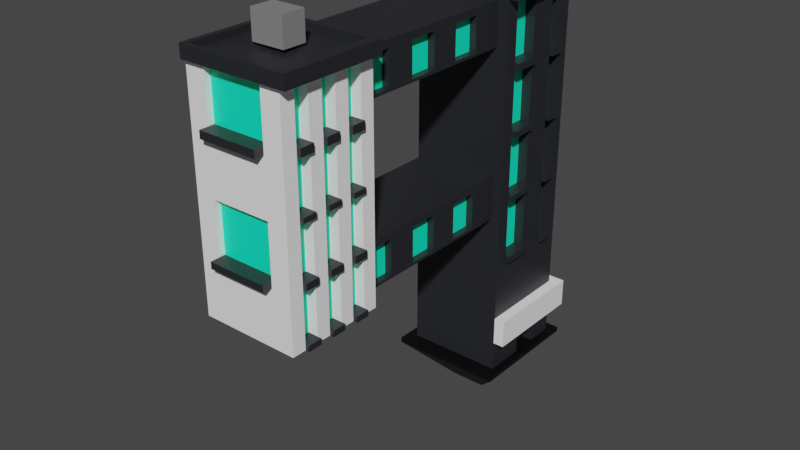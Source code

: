 # Source: building9.blend  (saved by Blender 2.83.19; exported with 4.5.12 LTS)
import bpy
from mathutils import Matrix  # noqa: F401  (used for matrix-valued properties, if any)

bpy.ops.wm.read_factory_settings(use_empty=True)
scene = bpy.context.scene
scene.name = 'Scene'

# ---- collections
col_collection = bpy.data.collections.new('Collection'); scene.collection.children.link(col_collection)

# ---- materials (node trees are filled in below, after node groups)
mat_material = bpy.data.materials.new('Material')
mat_material.use_transparent_shadow = False
mat_material_001 = bpy.data.materials.new('Material.001')
mat_material_001.use_transparent_shadow = False
mat_material_002 = bpy.data.materials.new('Material.002')
mat_material_002.use_transparent_shadow = False
mat_material_003 = bpy.data.materials.new('Material.003')
mat_material_003.use_transparent_shadow = False
mat_material_004 = bpy.data.materials.new('Material.004')
mat_material_004.use_transparent_shadow = False

# ---- material node trees
mat_material.use_nodes = True; mat_material.node_tree.nodes.clear()
_N = mat_material.node_tree.nodes; _L = mat_material.node_tree.links
n0 = _N.new('ShaderNodeBsdfPrincipled'); n0.name = 'Principled BSDF'; n0.location = (10, 300)
n0.distribution = 'GGX'
n0.subsurface_method = 'BURLEY'
n0.inputs[0].default_value = (0.01932, 0.02038, 0.02539, 1.0)
n0.inputs[3].default_value = 1.45
n0.inputs[27].default_value = (0.0, 0.0, 0.0, 1.0)
n0.inputs[28].default_value = 1.0
n1 = _N.new('ShaderNodeOutputMaterial'); n1.name = 'Material Output'; n1.location = (300, 300)
_L.new(n0.outputs[0], n1.inputs[0])
n1.is_active_output = True
mat_material_001.use_nodes = True; mat_material_001.node_tree.nodes.clear()
_N = mat_material_001.node_tree.nodes; _L = mat_material_001.node_tree.links
n0 = _N.new('ShaderNodeBsdfPrincipled'); n0.name = 'Principled BSDF'; n0.location = (10, 300)
n0.distribution = 'GGX'
n0.subsurface_method = 'BURLEY'
n0.inputs[0].default_value = (1.0, 1.0, 1.0, 1.0)
n0.inputs[3].default_value = 1.45
n0.inputs[27].default_value = (0.0, 0.0, 0.0, 1.0)
n0.inputs[28].default_value = 1.0
n1 = _N.new('ShaderNodeOutputMaterial'); n1.name = 'Material Output'; n1.location = (300, 300)
_L.new(n0.outputs[0], n1.inputs[0])
n1.is_active_output = True
mat_material_002.use_nodes = True; mat_material_002.node_tree.nodes.clear()
_N = mat_material_002.node_tree.nodes; _L = mat_material_002.node_tree.links
n0 = _N.new('ShaderNodeBsdfPrincipled'); n0.name = 'Principled BSDF'; n0.location = (10, 300)
n0.distribution = 'GGX'
n0.subsurface_method = 'BURLEY'
n0.inputs[0].default_value = (0.003302, 1.0, 0.5946, 1.0)
n0.inputs[3].default_value = 1.45
n0.inputs[27].default_value = (0.0, 0.0, 0.0, 1.0)
n0.inputs[28].default_value = 1.0
n1 = _N.new('ShaderNodeOutputMaterial'); n1.name = 'Material Output'; n1.location = (300, 300)
_L.new(n0.outputs[0], n1.inputs[0])
n1.is_active_output = True
mat_material_003.use_nodes = True; mat_material_003.node_tree.nodes.clear()
_N = mat_material_003.node_tree.nodes; _L = mat_material_003.node_tree.links
n0 = _N.new('ShaderNodeBsdfPrincipled'); n0.name = 'Principled BSDF'; n0.location = (10, 300)
n0.distribution = 'GGX'
n0.subsurface_method = 'BURLEY'
n0.inputs[0].default_value = (0.0, 0.0, 0.0, 1.0)
n0.inputs[3].default_value = 1.45
n0.inputs[27].default_value = (0.0, 0.0, 0.0, 1.0)
n0.inputs[28].default_value = 1.0
n1 = _N.new('ShaderNodeOutputMaterial'); n1.name = 'Material Output'; n1.location = (300, 300)
_L.new(n0.outputs[0], n1.inputs[0])
n1.is_active_output = True
mat_material_004.use_nodes = True; mat_material_004.node_tree.nodes.clear()
_N = mat_material_004.node_tree.nodes; _L = mat_material_004.node_tree.links
n0 = _N.new('ShaderNodeBsdfPrincipled'); n0.name = 'Principled BSDF'; n0.location = (10, 300)
n0.distribution = 'GGX'
n0.subsurface_method = 'BURLEY'
n0.inputs[0].default_value = (0.2266, 0.2266, 0.2266, 1.0)
n0.inputs[3].default_value = 1.45
n0.inputs[27].default_value = (0.0, 0.0, 0.0, 1.0)
n0.inputs[28].default_value = 1.0
n1 = _N.new('ShaderNodeOutputMaterial'); n1.name = 'Material Output'; n1.location = (300, 300)
_L.new(n0.outputs[0], n1.inputs[0])
n1.is_active_output = True

# ---- world
world_world = bpy.data.worlds.new('World'); scene.world = world_world
world_world.use_nodes = True; world_world.node_tree.nodes.clear()
_N = world_world.node_tree.nodes; _L = world_world.node_tree.links
n0 = _N.new('ShaderNodeOutputWorld'); n0.name = 'World Output'; n0.location = (300, 300)
n1 = _N.new('ShaderNodeBackground'); n1.name = 'Background'; n1.location = (10, 300)
n1.inputs[0].default_value = (0.05088, 0.05088, 0.05088, 1.0)
_L.new(n1.outputs[0], n0.inputs[0])
n0.is_active_output = True
world_world.color = (0.05088, 0.05088, 0.05088)
world_world.use_sun_shadow = False
world_world.sun_shadow_jitter_overblur = 0.0

# ---- meshes
me_cube_030 = bpy.data.meshes.new('Cube.030')
me_cube_030.from_pydata([(4.335, 1.201, -0.9957), (6.853, 1.201, -0.9957), (4.335, 1.201, -0.9699), (4.335, -1.154, -0.9957), (5.215, 0.378, -1.228), (5.973, 0.378, -1.228), (5.215, -0.3303, -1.228), (5.973, -0.3303, -1.228), (6.853, -1.154, -0.9957), (6.853, -1.154, -0.9699), (6.853, 1.201, -0.9699), (4.335, -1.154, -0.9699), (4.629, -1.0, 1.0), (4.629, 1.0, 1.0), (6.629, -1.0, 1.0), (-1.0, -1.0, 1.0), (1.0, 1.0, 1.0), (-1.0, -1.0, -0.1429), (-1.0, -1.0, 0.1429), (-1.0, -1.0, 0.4286), (-1.0, -1.0, 0.7143), (-1.0, 1.0, 0.7143), (-1.0, 1.0, 0.4286), (-1.0, 1.0, 0.1429), (-1.0, 1.0, -0.1429), (1.0, 1.0, 0.7143), (1.0, 1.0, 0.4286), (1.0, 1.0, 0.1429), (1.0, 1.0, -0.1429), (1.0, -1.0, 0.7143), (1.0, -1.0, 0.4286), (1.0, -1.0, 0.1429), (1.0, -1.0, -0.1429), (1.0, 0.7776, 0.9682), (1.0, -0.7776, 0.9682), (1.0, 0.7776, 0.7461), (1.0, -0.7776, 0.7461), (1.0, 0.8139, 0.1163), (1.0, 0.8139, -0.1163), (1.0, -0.8139, 0.1163), (1.0, -0.8139, -0.1163), (4.629, 0.8139, -0.1163), (4.629, -0.7776, 0.9682), (4.629, 0.8139, 0.1163), (4.629, 0.7776, 0.9682), (4.629, 0.7776, 0.7461), (4.629, -0.7776, 0.7461), (4.629, -0.8139, 0.1163), (4.629, -0.8139, -0.1163), (1.053, -0.7776, 0.761), (1.047, -0.8139, -0.1027), (4.582, -0.8139, -0.1027), (6.344, -1.0, 1.0), (6.058, -1.0, 1.0), (5.772, -1.0, 1.0), (5.487, -1.0, 1.0), (5.201, -1.0, 1.0), (4.915, -1.0, 1.0), (0.7143, -1.0, 1.0), (0.4286, -1.0, 1.0), (0.1429, -1.0, 1.0), (-0.1429, -1.0, 1.0), (-0.4286, -1.0, 1.0), (-0.7143, -1.0, 1.0), (0.7143, -1.0, -0.1429), (0.4286, -1.0, -0.1429), (0.1429, -1.0, -0.1429), (-0.1429, -1.0, -0.1429), (-0.4286, -1.0, -0.1429), (-0.7143, -1.0, -0.1429), (0.7143, -1.0, 0.1429), (0.4286, -1.0, 0.1429), (0.1429, -1.0, 0.1429), (-0.1429, -1.0, 0.1429), (-0.4286, -1.0, 0.1429), (-0.7143, -1.0, 0.1429), (0.7143, -1.0, 0.4286), (0.4286, -1.0, 0.4286), (0.1429, -1.0, 0.4286), (-0.1429, -1.0, 0.4286), (-0.4286, -1.0, 0.4286), (-0.7143, -1.0, 0.4286), (0.7143, -1.0, 0.7143), (0.4286, -1.0, 0.7143), (0.1429, -1.0, 0.7143), (-0.1429, -1.0, 0.7143), (-0.4286, -1.0, 0.7143), (-0.7143, -1.0, 0.7143), (4.629, -1.0, -0.6667), (4.629, -1.0, -0.3333), (4.629, -1.0, 2.98e-08), (4.629, -1.0, 0.3333), (4.629, -1.0, 0.6667), (4.629, 1.0, 0.6667), (4.629, 1.0, 0.3333), (4.629, 1.0, -2.98e-08), (4.629, 1.0, -0.3333), (4.629, 1.0, -0.6667), (6.629, 1.0, 0.6667), (6.629, 1.0, 0.3333), (6.629, 1.0, -2.98e-08), (6.629, 1.0, -0.3333), (6.629, 1.0, -0.6667), (6.629, -1.0, 0.6667), (6.629, -1.0, 0.3333), (6.629, -1.0, -2.98e-08), (6.629, -1.0, -0.3333), (6.629, -1.0, -0.6667), (6.344, -1.0, 0.6667), (6.344, -1.0, 0.3333), (6.344, -1.0, -2.98e-08), (6.344, -1.0, -0.3333), (6.344, -1.0, -0.6667), (6.058, -1.0, 0.6667), (6.058, -1.0, 0.3333), (6.058, -1.0, -2.98e-08), (6.058, -1.0, -0.3333), (6.058, -1.0, -0.6667), (5.772, -1.0, -0.6667), (5.487, -1.0, 0.6667), (5.487, -1.0, 0.3333), (5.487, -1.0, -2.98e-08), (5.487, -1.0, -0.3333), (5.487, -1.0, -0.6667), (5.201, -1.0, -0.6667), (4.915, -1.0, 0.6667), (4.915, -1.0, 0.3333), (4.915, -1.0, -2.98e-08), (4.915, -1.0, -0.3333), (4.915, -1.0, -0.6667), (-1.0, -1.0, 0.6764), (-1.0, 1.0, 0.6764), (1.0, 1.0, 0.6764), (1.0, -1.0, 0.6764), (0.7143, -1.0, 0.6764), (0.4286, -1.0, 0.6764), (0.1429, -1.0, 0.6764), (-0.1429, -1.0, 0.6764), (-0.4286, -1.0, 0.6764), (-0.7143, -1.0, 0.6764), (-1.0, -1.0, 0.4032), (-1.0, 1.0, 0.4032), (1.0, 1.0, 0.4032), (1.0, -1.0, 0.4032), (0.7143, -1.0, 0.4032), (0.4286, -1.0, 0.4032), (0.1429, -1.0, 0.4032), (-0.1429, -1.0, 0.4032), (-0.4286, -1.0, 0.4032), (-0.7143, -1.0, 0.4032), (-1.0, -1.0, 0.1088), (-1.0, 1.0, 0.1088), (1.0, 1.0, 0.1088), (1.0, -1.0, 0.1088), (1.0, 0.8139, 0.08858), (1.0, -0.8139, 0.08858), (4.629, 0.8139, 0.08858), (4.629, -0.8139, 0.08858), (1.047, -0.8139, 0.07822), (0.7143, -1.0, 0.1088), (0.4286, -1.0, 0.1088), (0.1429, -1.0, 0.1088), (-0.1429, -1.0, 0.1088), (-0.4286, -1.0, 0.1088), (-0.7143, -1.0, 0.1088), (-1.0, -1.0, 0.9673), (-1.0, 1.0, 0.9673), (1.0, 1.0, 0.9673), (1.0, -1.0, 0.9673), (1.0, 0.7776, 0.9428), (1.0, -0.7776, 0.9428), (4.629, 0.7776, 0.9428), (4.629, -0.7776, 0.9428), (1.053, -0.7776, 0.9313), (4.573, -0.7776, 0.9313), (0.7143, -1.0, 0.9673), (0.4286, -1.0, 0.9673), (0.1429, -1.0, 0.9673), (-0.1429, -1.0, 0.9673), (-0.4286, -1.0, 0.9673), (-0.7143, -1.0, 0.9673), (-1.0, -1.0, -0.173), (-1.0, 1.0, -0.173), (1.0, 1.0, -0.173), (1.0, -1.0, -0.173), (-0.7143, 1.0, -0.173), (-0.4286, 1.0, -0.173), (-0.1429, 1.0, -0.173), (0.1429, 1.0, -0.173), (0.4286, 1.0, -0.173), (0.7143, 1.0, -0.173), (0.7143, -1.0, -0.173), (0.4286, -1.0, -0.173), (0.1429, -1.0, -0.173), (-0.1429, -1.0, -0.173), (-0.4286, -1.0, -0.173), (-0.7143, -1.0, -0.173), (4.629, -1.0, 0.9745), (4.629, 1.0, 0.9745), (6.629, 1.0, 0.9745), (6.629, -1.0, 0.9745), (6.344, -1.0, 0.9745), (6.058, -1.0, 0.9745), (5.772, -1.0, 0.9745), (5.487, -1.0, 0.9745), (4.915, -1.0, 0.9745), (4.629, -1.0, 0.6298), (4.629, 1.0, 0.6298), (6.629, 1.0, 0.6298), (6.629, -1.0, 0.6298), (6.344, -1.0, 0.6298), (6.058, -1.0, 0.6298), (5.487, -1.0, 0.6298), (4.915, -1.0, 0.6298), (4.629, -1.0, 0.3004), (4.629, 1.0, 0.3004), (6.629, 1.0, 0.3004), (6.629, -1.0, 0.3004), (6.344, -1.0, 0.3004), (6.058, -1.0, 0.3004), (5.487, -1.0, 0.3004), (4.915, -1.0, 0.3004), (4.629, -1.0, -0.02732), (4.629, 1.0, -0.02732), (6.629, 1.0, -0.02732), (6.629, -1.0, -0.02732), (6.344, -1.0, -0.02732), (6.058, -1.0, -0.02732), (5.487, -1.0, -0.02732), (4.915, -1.0, -0.02732), (4.629, -1.0, -0.368), (4.629, 1.0, -0.368), (6.629, 1.0, -0.368), (6.629, -1.0, -0.368), (6.344, -1.0, -0.368), (6.058, -1.0, -0.368), (5.487, -1.0, -0.368), (5.201, -1.0, -0.368), (4.915, -1.0, -0.368), (4.025, 0.7776, 0.9682), (3.42, 0.7776, 0.9682), (2.815, 0.7776, 0.9682), (2.21, 0.7776, 0.9682), (1.605, 0.7776, 0.9682), (4.025, -0.7776, 0.7461), (3.42, -0.7776, 0.7461), (2.815, -0.7776, 0.7461), (2.21, -0.7776, 0.7461), (1.605, -0.7776, 0.7461), (1.605, -0.7776, 0.9682), (2.21, -0.7776, 0.9682), (2.815, -0.7776, 0.9682), (3.42, -0.7776, 0.9682), (4.025, -0.7776, 0.9682), (1.605, 0.7776, 0.7461), (2.21, 0.7776, 0.7461), (2.815, 0.7776, 0.7461), (3.42, 0.7776, 0.7461), (4.025, 0.7776, 0.7461), (3.987, -0.7776, 0.761), (3.4, -0.7776, 0.761), (2.813, -0.7776, 0.761), (2.226, -0.7776, 0.761), (1.639, -0.7776, 0.761), (1.639, -0.7776, 0.9313), (2.226, -0.7776, 0.9313), (2.813, -0.7776, 0.9313), (3.4, -0.7776, 0.9313), (3.987, -0.7776, 0.9313), (4.025, 0.8139, 0.1163), (3.42, 0.8139, 0.1163), (2.815, 0.8139, 0.1163), (2.21, 0.8139, 0.1163), (1.605, 0.8139, 0.1163), (1.605, -0.8139, -0.1163), (2.21, -0.8139, -0.1163), (2.815, -0.8139, -0.1163), (3.42, -0.8139, -0.1163), (4.025, -0.8139, -0.1163), (1.605, 0.8139, -0.1163), (2.21, 0.8139, -0.1163), (2.815, 0.8139, -0.1163), (3.42, 0.8139, -0.1163), (4.025, 0.8139, -0.1163), (1.605, -0.8139, 0.1163), (2.21, -0.8139, 0.1163), (2.815, -0.8139, 0.1163), (3.42, -0.8139, 0.1163), (4.025, -0.8139, 0.1163), (1.636, -0.8139, -0.1027), (2.226, -0.8139, -0.1027), (2.815, -0.8139, -0.1027), (3.404, -0.8139, -0.1027), (3.993, -0.8139, -0.1027), (1.636, -0.8139, 0.07822), (2.226, -0.8139, 0.07822), (2.815, -0.8139, 0.07822), (3.404, -0.8139, 0.07822), (3.993, -0.8139, 0.07822), (0.7143, -0.7931, -0.1429), (0.4286, -0.7931, -0.1429), (0.1429, -0.7931, -0.1429), (-0.1429, -0.7931, -0.1429), (-0.4286, -0.7931, -0.1429), (-0.7143, -0.7931, -0.1429), (0.7143, -0.7931, 0.1429), (0.4286, -0.7931, 0.1429), (0.1429, -0.7931, 0.1429), (-0.1429, -0.7931, 0.1429), (-0.4286, -0.7931, 0.1429), (-0.7143, -0.7931, 0.1429), (0.7143, -0.7931, 0.4286), (0.4286, -0.7931, 0.4286), (0.1429, -0.7931, 0.4286), (-0.1429, -0.7931, 0.4286), (-0.4286, -0.7931, 0.4286), (-0.7143, -0.7931, 0.4286), (0.7143, -0.7931, 0.7143), (0.4286, -0.7931, 0.7143), (0.1429, -0.7931, 0.7143), (-0.1429, -0.7931, 0.7143), (-0.4286, -0.7931, 0.7143), (-0.7143, -0.7931, 0.7143), (0.7143, -0.7931, 0.6764), (0.4286, -0.7931, 0.6764), (0.1429, -0.7931, 0.6764), (-0.1429, -0.7931, 0.6764), (-0.4286, -0.7931, 0.6764), (-0.7143, -0.7931, 0.6764), (0.7143, -0.7931, 0.4032), (0.4286, -0.7931, 0.4032), (0.1429, -0.7931, 0.4032), (-0.1429, -0.7931, 0.4032), (-0.4286, -0.7931, 0.4032), (-0.7143, -0.7931, 0.4032), (0.7143, -0.7931, 0.1088), (0.4286, -0.7931, 0.1088), (0.1429, -0.7931, 0.1088), (-0.1429, -0.7931, 0.1088), (-0.4286, -0.7931, 0.1088), (-0.7143, -0.7931, 0.1088), (0.7143, -0.7931, 0.9673), (0.4286, -0.7931, 0.9673), (0.1429, -0.7931, 0.9673), (-0.1429, -0.7931, 0.9673), (-0.4286, -0.7931, 0.9673), (-0.7143, -0.7931, 0.9673), (6.344, -0.7931, 0.9745), (6.344, -0.7931, 0.6667), (6.344, -0.7931, 0.6298), (6.344, -0.7931, 0.3333), (6.344, -0.7931, 0.3004), (6.344, -0.7931, -2.98e-08), (6.344, -0.7931, -0.02732), (6.344, -0.7931, -0.3333), (6.058, -0.7931, 0.9745), (6.058, -0.7931, 0.6667), (6.058, -0.7931, 0.6298), (6.058, -0.7931, 0.3333), (6.058, -0.7931, 0.3004), (6.058, -0.7931, -2.98e-08), (6.058, -0.7931, -0.02732), (6.058, -0.7931, -0.3333), (5.487, -0.7931, 0.9745), (5.487, -0.7931, 0.6667), (5.487, -0.7931, 0.6298), (5.487, -0.7931, 0.3333), (5.487, -0.7931, 0.3004), (5.487, -0.7931, -2.98e-08), (5.487, -0.7931, -0.02732), (5.487, -0.7931, -0.3333), (5.201, -0.7931, 0.9745), (5.201, -0.7931, 0.6667), (5.201, -0.7931, 0.6298), (5.201, -0.7931, 0.3333), (5.201, -0.7931, 0.3004), (5.201, -0.7931, -2.98e-08), (5.201, -0.7931, -0.02732), (5.201, -0.7931, -0.3333), (4.915, -0.7931, 0.9745), (4.915, -0.7931, 0.6667), (4.915, -0.7931, 0.6298), (4.915, -0.7931, 0.3333), (4.915, -0.7931, 0.3004), (4.915, -0.7931, -2.98e-08), (4.915, -0.7931, -0.02732), (4.915, -0.7931, -0.3333), (0.7143, -1.083, -0.1429), (0.4286, -1.083, -0.1429), (0.1429, -1.083, -0.1429), (-0.1429, -1.083, -0.1429), (-0.4286, -1.083, -0.1429), (-0.7143, -1.083, -0.1429), (0.7143, -1.083, 0.1429), (0.4286, -1.083, 0.1429), (0.1429, -1.083, 0.1429), (-0.1429, -1.083, 0.1429), (-0.4286, -1.083, 0.1429), (-0.7143, -1.083, 0.1429), (0.7143, -1.083, 0.4286), (0.4286, -1.083, 0.4286), (0.1429, -1.083, 0.4286), (-0.1429, -1.083, 0.4286), (-0.4286, -1.083, 0.4286), (-0.7143, -1.083, 0.4286), (0.7143, -1.083, 0.7143), (0.4286, -1.083, 0.7143), (0.1429, -1.083, 0.7143), (-0.1429, -1.083, 0.7143), (-0.4286, -1.083, 0.7143), (-0.7143, -1.083, 0.7143), (5.201, -1.083, -0.3333), (4.915, -1.083, -0.3333), (5.201, -1.083, -2.98e-08), (4.915, -1.083, -2.98e-08), (5.201, -1.083, 0.3333), (4.915, -1.083, 0.3333), (5.201, -1.083, 0.6667), (4.915, -1.083, 0.6667), (5.487, -1.083, -0.3333), (5.487, -1.083, -2.98e-08), (5.487, -1.083, 0.3333), (5.487, -1.083, 0.6667), (6.344, -1.083, -0.3333), (6.058, -1.083, -0.3333), (6.344, -1.083, -2.98e-08), (6.058, -1.083, -2.98e-08), (6.344, -1.083, 0.3333), (6.058, -1.083, 0.3333), (6.344, -1.083, 0.6667), (6.058, -1.083, 0.6667), (0.7143, -1.083, 0.6764), (0.4286, -1.083, 0.6764), (0.1429, -1.083, 0.6764), (-0.1429, -1.083, 0.6764), (-0.4286, -1.083, 0.6764), (-0.7143, -1.083, 0.6764), (0.7143, -1.083, 0.4032), (0.4286, -1.083, 0.4032), (0.1429, -1.083, 0.4032), (-0.1429, -1.083, 0.4032), (-0.4286, -1.083, 0.4032), (-0.7143, -1.083, 0.4032), (0.7143, -1.083, 0.1088), (0.4286, -1.083, 0.1088), (0.1429, -1.083, 0.1088), (-0.1429, -1.083, 0.1088), (-0.4286, -1.083, 0.1088), (-0.7143, -1.083, 0.1088), (0.7143, -1.083, -0.173), (0.4286, -1.083, -0.173), (0.1429, -1.083, -0.173), (-0.1429, -1.083, -0.173), (-0.4286, -1.083, -0.173), (-0.7143, -1.083, -0.173), (6.344, -1.083, 0.6298), (6.058, -1.083, 0.6298), (5.487, -1.083, 0.6298), (5.201, -1.083, 0.6298), (4.915, -1.083, 0.6298), (6.344, -1.083, 0.3004), (6.058, -1.083, 0.3004), (5.487, -1.083, 0.3004), (5.201, -1.083, 0.3004), (4.915, -1.083, 0.3004), (6.344, -1.083, -0.02732), (6.058, -1.083, -0.02732), (5.487, -1.083, -0.02732), (5.201, -1.083, -0.02732), (4.915, -1.083, -0.02732), (6.344, -1.083, -0.368), (6.058, -1.083, -0.368), (5.487, -1.083, -0.368), (5.201, -1.083, -0.368), (4.915, -1.083, -0.368), (4.629, -1.201, 0.9745), (4.629, -1.201, 1.0), (-1.0, -1.201, 0.9673), (1.0, -1.201, 1.0), (1.0, -1.201, 0.9673), (0.7143, -1.201, 0.9673), (0.4286, -1.201, 0.9673), (0.1429, -1.201, 0.9673), (-0.1429, -1.201, 0.9673), (-0.4286, -1.201, 0.9673), (-0.7143, -1.201, 0.9673), (6.629, -1.201, 0.9745), (6.344, -1.201, 0.9745), (6.058, -1.201, 0.9745), (5.772, -1.201, 0.9745), (5.487, -1.201, 0.9745), (5.201, -1.201, 0.9745), (4.915, -1.201, 0.9745), (6.812, 1.0, 1.0), (6.812, -1.0, 1.0), (6.812, 1.0, 0.9745), (6.812, -1.0, 0.9745), (6.812, -1.201, 0.9745), (6.812, -1.201, 1.0), (-1.097, -1.0, 0.9673), (-1.097, 1.0, 1.0), (-1.097, 1.0, 0.9673), (-1.097, -1.201, 1.0), (-1.097, -1.201, 0.9673), (1.053, -0.634, 0.9313), (1.053, -0.634, 0.761), (1.639, -0.634, 0.761), (1.047, -0.6703, 0.07822), (1.047, -0.6703, -0.1027), (3.987, -0.634, 0.761), (3.4, -0.634, 0.761), (2.813, -0.634, 0.761), (2.226, -0.634, 0.761), (1.639, -0.634, 0.9313), (2.226, -0.634, 0.9313), (2.813, -0.634, 0.9313), (3.4, -0.634, 0.9313), (3.987, -0.634, 0.9313), (1.636, -0.6703, -0.1027), (2.226, -0.6703, -0.1027), (2.815, -0.6703, -0.1027), (3.404, -0.6703, -0.1027), (3.993, -0.6703, -0.1027), (1.636, -0.6703, 0.07822), (2.226, -0.6703, 0.07822), (2.815, -0.6703, 0.07822), (3.404, -0.6703, 0.07822), (3.993, -0.6703, 0.07822), (4.629, 1.0, -0.8123), (6.629, 1.0, -0.8123), (6.629, -1.0, -0.8123), (6.344, -1.0, -0.8123), (6.058, -1.0, -0.8123), (5.487, -1.0, -0.8123), (5.201, -1.0, -0.8123), (4.915, -1.0, -0.8123), (4.629, -1.0, -0.8123), (6.058, -0.7582, -0.8123), (5.772, -0.7582, -0.8123), (5.487, -0.7582, -0.8123), (4.629, -1.225, -0.8123), (4.629, -1.225, -0.6667), (5.201, -1.225, -0.6667), (4.915, -1.225, -0.6667), (5.487, -1.225, -0.6667), (5.772, -1.225, -0.6667), (6.058, -1.225, -0.6667), (6.344, -1.225, -0.6667), (6.629, -1.225, -0.6667), (6.629, -1.225, -0.8123), (6.344, -1.225, -0.8123), (6.058, -1.225, -0.8123), (5.772, -1.225, -0.8123), (5.487, -1.225, -0.8123), (5.201, -1.225, -0.8123), (4.915, -1.225, -0.8123), (6.839, 1.0, -0.6667), (6.839, -1.0, -0.6667), (6.839, -1.225, -0.8123), (6.839, -1.0, -0.8123), (6.839, -1.225, -0.6667), (6.839, 1.0, -0.8123), (-1.0, -0.6, 1.0), (-1.0, -0.2, 1.0), (-1.0, 0.2, 1.0), (-1.0, 0.6, 1.0), (-1.0, -0.6, -0.1429), (-1.0, -0.6, 0.1429), (-1.0, 0.6, 0.1429), (-1.0, -0.6, 0.4286), (-1.0, -0.6, 0.7143), (-1.0, 0.6, 0.7143), (1.0, 0.4666, 0.9682), (1.0, 0.1555, 0.9682), (1.0, -0.1555, 0.9682), (1.0, -0.4666, 0.9682), (1.0, 0.4883, -0.1163), (1.0, 0.1628, -0.1163), (1.0, -0.1628, -0.1163), (1.0, -0.4883, -0.1163), (4.629, -0.4883, -0.1163), (4.629, -0.1628, -0.1163), (4.629, 0.1628, -0.1163), (4.629, 0.4883, -0.1163), (4.629, -0.4666, 0.9682), (4.629, -0.1555, 0.9682), (4.629, 0.1555, 0.9682), (4.629, 0.4666, 0.9682), (0.1429, 0.6, 1.0), (0.1429, 0.2, 1.0), (0.1429, -0.2, 1.0), (-0.1429, 0.6, 1.0), (-0.1429, 0.2, 1.0), (-0.1429, -0.2, 1.0), (-1.0, -0.6, 0.6764), (-1.0, -0.2, 0.6764), (-1.0, 0.2, 0.6764), (-1.0, 0.6, 0.6764), (-1.0, -0.6, 0.4032), (-1.0, -0.2, 0.4032), (-1.0, 0.2, 0.4032), (-1.0, 0.6, 0.4032), (-1.0, -0.6, 0.1088), (-1.0, -0.2, 0.1088), (-1.0, 0.2, 0.1088), (-1.0, 0.6, 0.1088), (-1.0, -0.6, 0.9673), (-1.0, 0.6, 0.9673), (-1.0, -0.6, -0.173), (-1.0, -0.2, -0.173), (-1.0, 0.2, -0.173), (-1.0, 0.6, -0.173), (1.0, 0.6, -0.173), (1.0, 0.2, -0.173), (1.0, -0.2, -0.173), (1.0, -0.6, -0.173), (-1.097, -0.6, 0.9673), (-1.097, -0.2, 0.9673), (-1.097, 0.2, 0.9673), (-1.097, 0.6, 0.9673), (-0.8739, -0.6, 0.1429), (-0.8739, -0.2, 0.1429), (-0.8739, 0.2, 0.1429), (-0.8739, 0.6, 0.1429), (-0.8739, -0.6, 0.7143), (-0.8739, -0.2, 0.7143), (-0.8739, 0.2, 0.7143), (-0.8739, 0.6, 0.7143), (-0.8739, -0.6, 0.4032), (-0.8739, -0.2, 0.4032), (-0.8739, 0.2, 0.4032), (-0.8739, 0.6, 0.4032), (-0.8739, -0.6, 0.9673), (-0.8739, -0.2, 0.9673), (-0.8739, 0.2, 0.9673), (-0.8739, 0.6, 0.9673), (-1.185, -0.6, 0.1429), (-1.185, -0.2, 0.1429), (-1.185, 0.2, 0.1429), (-1.185, 0.6, 0.1429), (-1.185, -0.6, 0.7143), (-1.185, -0.2, 0.7143), (-1.185, 0.2, 0.7143), (-1.185, 0.6, 0.7143), (-1.185, -0.6, 0.6764), (-1.185, -0.2, 0.6764), (-1.185, 0.2, 0.6764), (-1.185, 0.6, 0.6764), (-1.185, -0.6, 0.1088), (-1.185, -0.2, 0.1088), (-1.185, 0.2, 0.1088), (-1.185, 0.6, 0.1088), (-1.0, 0.885, 1.0), (4.629, 0.7203, -0.1163), (4.629, 0.6882, 0.9682), (-1.0, 0.885, 0.9673), (-1.0, 0.885, -0.173), (-1.097, 0.885, 0.9673), (1.0, 0.6882, 0.9682), (1.0, 0.7203, -0.1163), (0.7143, 0.885, 1.0), (0.4286, 0.885, 1.0), (0.1429, 0.885, 1.0), (-0.1429, 0.885, 1.0), (-0.4286, 0.885, 1.0), (-0.7143, 0.885, 1.0), (1.0, 0.885, -0.173), (4.629, 0.8897, 1.0), (6.629, 0.8897, 1.0), (6.344, 0.8897, 1.0), (6.058, 0.8897, 1.0), (5.772, 0.8897, 1.0), (5.487, 0.8897, 1.0), (5.201, 0.8897, 1.0), (4.915, 0.8897, 1.0), (6.629, 0.8897, -0.6667), (6.629, 0.8897, 0.9745), (6.812, 0.8897, 1.0), (6.812, 0.8897, 0.9745), (6.629, 0.8897, -0.8123), (6.839, 0.8897, -0.6667), (6.839, 0.8897, -0.8123), (4.715, -1.0, 1.0), (4.715, -1.0, -0.6667), (4.715, -1.0, 0.9745), (4.715, -1.201, 0.9745), (4.715, -1.0, -0.8123), (4.715, -1.225, -0.6667), (4.715, -1.225, -0.8123), (4.715, 0.8897, 1.0), (0.8791, -1.0, 1.0), (0.8791, -1.0, 0.9673), (0.8791, -1.0, -0.173), (0.8791, 1.0, -0.173), (0.8791, -1.201, 0.9673), (0.8791, 0.6, 1.0), (0.8791, 0.2, 1.0), (0.8791, -0.2, 1.0), (0.8791, -0.6, 1.0), (0.8791, 0.885, 1.0), (4.629, 0.8897, 1.033), (4.629, 1.0, 1.033), (6.344, 1.0, 1.033), (6.629, 1.0, 1.033), (6.629, 0.8897, 1.033), (6.629, -1.0, 1.033), (4.715, -1.0, 1.033), (4.629, -1.0, 1.033), (-1.0, 0.885, 1.033), (-1.0, 1.0, 1.033), (0.8791, 1.0, 1.033), (1.0, 1.0, 1.033), (1.0, -0.6, 1.033), (1.0, -1.0, 1.033), (-0.7143, -1.0, 1.033), (-1.0, -1.0, 1.033), (4.715, 1.0, 1.033), (4.915, 1.0, 1.033), (5.201, 1.0, 1.033), (5.487, 1.0, 1.033), (5.772, 1.0, 1.033), (6.058, 1.0, 1.033), (6.344, -1.0, 1.033), (6.058, -1.0, 1.033), (5.772, -1.0, 1.033), (5.487, -1.0, 1.033), (5.201, -1.0, 1.033), (4.915, -1.0, 1.033), (-0.7143, 1.0, 1.033), (-0.4286, 1.0, 1.033), (-0.1429, 1.0, 1.033), (0.1429, 1.0, 1.033), (0.4286, 1.0, 1.033), (0.7143, 1.0, 1.033), (0.8791, -1.0, 1.033), (0.7143, -1.0, 1.033), (0.4286, -1.0, 1.033), (0.1429, -1.0, 1.033), (-0.1429, -1.0, 1.033), (-0.4286, -1.0, 1.033), (-1.0, -1.201, 1.033), (5.201, -1.201, 1.033), (4.915, -1.201, 1.033), (6.629, -1.201, 1.033), (6.812, -1.201, 1.033), (1.0, -1.201, 1.033), (4.715, -1.201, 1.033), (4.629, -1.201, 1.033), (-0.7143, -1.201, 1.033), (6.344, -1.201, 1.033), (6.058, -1.201, 1.033), (5.772, -1.201, 1.033), (5.487, -1.201, 1.033), (0.8791, -1.201, 1.033), (0.7143, -1.201, 1.033), (0.4286, -1.201, 1.033), (0.1429, -1.201, 1.033), (-0.1429, -1.201, 1.033), (-0.4286, -1.201, 1.033), (6.812, 0.8897, 1.033), (6.812, -1.0, 1.033), (6.812, 1.0, 1.033), (-1.097, 0.885, 1.033), (-1.097, 1.0, 1.033), (-1.097, -1.201, 1.033), (-1.097, -1.0, 1.033), (-1.0, -0.6, 1.033), (-1.0, -0.2, 1.033), (-1.0, 0.2, 1.033), (-1.0, 0.6, 1.033), (1.0, 0.885, 1.033), (1.0, 0.6, 1.033), (1.0, 0.2, 1.033), (1.0, -0.2, 1.033), (-1.097, -0.6, 1.033), (-1.097, -0.2, 1.033), (-1.097, 0.2, 1.033), (-1.097, 0.6, 1.033), (0.8791, 0.6, 1.033), (0.8791, 0.2, 1.033), (0.8791, -0.2, 1.033), (0.8791, -0.6, 1.033), (0.7143, 0.885, 1.033), (0.4286, 0.885, 1.033), (0.1429, 0.885, 1.033), (-0.1429, 0.885, 1.033), (-0.4286, 0.885, 1.033), (-0.7143, 0.885, 1.033), (0.8791, 0.885, 1.033), (6.344, 0.8897, 1.033), (6.058, 0.8897, 1.033), (5.772, 0.8897, 1.033), (5.487, 0.8897, 1.033), (5.201, 0.8897, 1.033), (4.915, 0.8897, 1.033), (4.715, 0.8897, 1.033), (0.1015, 0.1421, 1.0), (0.1015, -0.1421, 1.0), (-0.1015, 0.1421, 1.0), (-0.1015, -0.1421, 1.0), (0.1015, 0.1421, 1.018), (0.1015, -0.1421, 1.018), (-0.1015, 0.1421, 1.018), (-0.1015, -0.1421, 1.018), (0.2374, 0.3324, 1.018), (0.2374, -0.3324, 1.018), (-0.2374, 0.3324, 1.018), (-0.2374, -0.3324, 1.018), (0.2374, 0.3324, 1.154), (0.2374, -0.3324, 1.154), (-0.2374, 0.3324, 1.154), (-0.2374, -0.3324, 1.154), (6.629, 0.8897, -0.9699), (6.629, -1.0, -0.9699), (6.344, -1.0, -0.9699), (6.058, -1.0, -0.9699), (5.487, -0.7582, -0.9699), (5.487, -1.0, -0.9699), (6.058, -0.7582, -0.9699), (5.772, -0.7582, -0.9699), (4.715, -1.0, -0.9699), (4.915, -1.0, -0.9699), (5.201, -1.0, -0.9699), (4.629, -1.0, -0.9699), (6.344, 1.0, -0.9699), (6.629, 1.0, -0.9699), (6.058, 1.0, -0.9699), (5.772, 1.0, -0.9699), (4.915, 1.0, -0.9699), (5.487, 1.0, -0.9699), (5.201, 1.0, -0.9699), (4.715, 1.0, -0.9699), (4.629, 1.0, -0.9699), (4.629, 0.9937, -0.9699)], [], [(0, 1, 5, 4), (0, 2, 10, 1), (3, 11, 2, 0), (3, 0, 4, 6), (5, 7, 6, 4), (8, 3, 6, 7), (1, 8, 7, 5), (1, 10, 9, 8), (8, 9, 11, 3), (9, 10, 825, 812, 813, 814, 815, 818, 819, 816, 817, 822, 821, 820, 823, 11), (288, 47, 43, 269, 270, 271, 272, 273, 37, 39, 284, 285, 286, 287), (168, 29, 36, 170), (258, 45, 46, 244, 245, 246, 247, 248, 36, 35, 254, 255, 256, 257), (13, 45, 171, 44, 654, 587, 586, 585, 584, 42, 12, 667), (704, 759, 761, 703, 702, 721, 720, 719, 718, 717, 716, 701, 700, 795, 794, 793, 792, 791, 790, 789), (170, 36, 248, 247, 246, 245, 244, 46, 172, 174, 268, 259, 260, 267, 266, 261, 262, 265, 264, 263, 49, 173), (278, 48, 51, 293, 292, 291, 290, 289, 50, 40, 274, 275, 276, 277), (12, 197, 475, 476), (146, 439, 440, 147, 332, 331), (68, 303, 304, 69, 392, 391), (148, 441, 442, 149, 334, 333), (67, 390, 389, 66, 301, 302), (235, 234, 470, 471), (125, 213, 459, 418), (139, 328, 327, 138, 435, 436), (81, 149, 442, 404), (82, 134, 76, 144, 70, 159, 64, 191, 692, 184, 32, 153, 31, 143, 30, 133, 29, 168, 691, 175), (212, 119, 422, 457), (135, 83, 176, 177, 84, 136, 78, 146, 72, 161, 66, 193, 192, 65, 160, 71, 145, 77), (148, 80, 403, 441), (79, 147, 440, 402), (113, 211, 456, 430), (146, 78, 401, 439), (210, 108, 429, 455), (377, 369, 228, 467, 468, 469, 229, 385), (77, 145, 438, 400), (144, 76, 399, 437), (178, 85, 320, 344), (84, 177, 343, 319), (176, 83, 318, 342), (211, 357, 349, 210, 455, 456), (82, 175, 341, 317), (144, 437, 438, 145, 330, 329), (122, 228, 369, 370), (160, 336, 335, 159, 443, 444), (121, 220, 367, 368), (120, 212, 365, 366), (137, 85, 178, 179, 86, 138, 80, 148, 74, 163, 68, 195, 194, 67, 162, 73, 147, 79), (162, 338, 337, 161, 445, 446), (119, 204, 363, 364), (233, 106, 225, 105, 217, 104, 209, 103, 200, 201, 108, 210, 109, 218, 110, 226, 111, 234, 235, 117, 112, 107), (676, 199, 495, 678, 496, 497, 486, 487, 488, 489, 490, 491, 492, 685, 475, 197, 684, 205, 379, 371, 363, 204, 203, 202, 355, 347, 201, 200), (417, 418, 459, 458, 457, 422), (374, 382, 126, 416, 415, 421, 120, 366), (373, 365, 212, 457, 458, 459, 213, 381), (109, 350, 358, 114, 428, 427), (110, 352, 360, 115, 426, 425), (227, 116, 362, 361), (219, 115, 360, 359), (211, 114, 358, 357), (202, 113, 356, 355), (237, 236, 472, 473, 474, 238), (269, 43, 156, 41, 283, 282, 281, 280, 279, 38, 154, 37, 273, 272, 271, 270), (296, 295, 524, 525), (263, 264, 513, 506), (262, 261, 511, 512), (283, 41, 653, 583, 582, 581, 580, 48, 278, 277, 276, 275, 274, 40, 579, 578, 577, 576, 659, 38, 279, 280, 281, 282), (152, 27, 142, 26, 132, 25, 167, 16, 711, 770, 771, 772, 773, 712, 713, 745, 478, 479, 168, 170, 34, 575, 574, 573, 572, 658, 33, 169, 35, 36, 29, 133, 30, 143, 31, 153, 32, 40, 155, 39, 37, 154, 38, 28), (264, 173, 504, 513), (292, 293, 522, 521), (295, 290, 519, 524), (315, 327, 328, 316), (313, 325, 326, 314), (311, 323, 324, 312), (309, 333, 334, 310), (307, 331, 332, 308), (305, 329, 330, 306), (303, 339, 340, 304), (301, 337, 338, 302), (299, 335, 336, 300), (321, 345, 346, 322), (319, 343, 344, 320), (317, 341, 342, 318), (348, 347, 355, 356), (350, 349, 357, 358), (372, 380, 125, 418, 417, 422, 119, 364), (352, 351, 359, 360), (366, 365, 373, 381, 382, 374), (354, 353, 361, 362), (368, 367, 375, 383, 384, 376), (76, 134, 323, 311), (86, 179, 345, 321), (135, 77, 312, 324), (180, 87, 322, 346), (78, 136, 325, 313), (205, 125, 380, 379), (137, 79, 314, 326), (213, 126, 382, 381), (80, 138, 327, 315), (221, 127, 384, 383), (139, 81, 316, 328), (229, 128, 386, 385), (70, 144, 329, 305), (145, 71, 306, 330), (72, 146, 331, 307), (147, 73, 308, 332), (74, 148, 333, 309), (149, 75, 310, 334), (195, 196, 181, 608, 609, 610, 611, 656, 182, 185, 186, 187, 188, 189, 190, 693, 183, 666, 612, 613, 614, 615, 184, 692, 191, 192, 193, 194), (64, 159, 335, 299), (160, 65, 300, 336), (65, 388, 387, 64, 299, 300), (66, 161, 337, 301), (162, 67, 302, 338), (70, 305, 306, 71, 394, 393), (68, 163, 339, 303), (164, 69, 304, 340), (72, 307, 308, 73, 396, 395), (78, 313, 314, 79, 402, 401), (463, 464, 221, 383, 375, 367, 220, 462), (111, 354, 362, 116, 424, 423), (80, 315, 316, 81, 404, 403), (378, 386, 128, 412, 411, 419, 122, 370), (164, 340, 339, 163, 447, 448), (74, 309, 310, 75, 398, 397), (376, 384, 127, 414, 413, 420, 121, 368), (108, 348, 356, 113, 430, 429), (137, 326, 325, 136, 433, 434), (76, 311, 312, 77, 400, 399), (135, 324, 323, 134, 431, 432), (82, 317, 318, 83, 406, 405), (219, 359, 351, 218, 460, 461), (108, 201, 347, 348), (691, 168, 479, 694, 480, 481, 482, 483, 484, 485, 477, 503, 499, 616, 617, 618, 619, 657, 501, 166, 655, 607, 635, 634, 633, 632, 606, 165, 180, 346, 345, 179, 178, 344, 343, 177, 176, 342, 341, 175), (109, 210, 349, 350), (84, 319, 320, 85, 408, 407), (110, 218, 351, 352), (111, 226, 353, 354), (227, 361, 353, 226, 465, 466), (431, 405, 406, 432), (433, 407, 408, 434), (435, 409, 410, 436), (437, 399, 400, 438), (439, 401, 402, 440), (441, 403, 404, 442), (443, 393, 394, 444), (445, 395, 396, 446), (447, 397, 398, 448), (449, 387, 388, 450), (451, 389, 390, 452), (453, 391, 392, 454), (370, 369, 377, 385, 386, 378), (411, 412, 474, 473, 472, 419), (413, 414, 469, 468, 467, 420), (415, 416, 464, 463, 462, 421), (470, 423, 424, 471), (465, 425, 426, 466), (460, 427, 428, 461), (455, 429, 430, 456), (549, 558, 560, 548, 547, 546, 545, 544, 542, 543, 687, 541, 540, 688, 555, 554, 553, 552, 551, 550), (226, 110, 425, 465), (115, 227, 466, 426), (228, 121, 420, 467), (191, 64, 387, 449), (65, 192, 450, 388), (127, 229, 469, 414), (193, 66, 389, 451), (67, 194, 452, 390), (195, 68, 391, 453), (134, 82, 405, 431), (69, 196, 454, 392), (83, 135, 432, 406), (196, 195, 453, 454), (136, 84, 407, 433), (85, 137, 434, 408), (194, 193, 451, 452), (138, 86, 409, 435), (87, 139, 436, 410), (192, 191, 449, 450), (218, 109, 427, 460), (114, 219, 461, 428), (220, 120, 421, 462), (126, 221, 464, 416), (159, 70, 393, 443), (71, 160, 444, 394), (161, 72, 395, 445), (73, 162, 446, 396), (163, 74, 397, 447), (75, 164, 448, 398), (234, 111, 423, 470), (116, 235, 471, 424), (236, 122, 419, 472), (128, 238, 474, 412), (253, 42, 584, 585, 586, 587, 654, 44, 239, 240, 241, 242, 243, 33, 658, 572, 573, 574, 575, 34, 249, 250, 251, 252), (563, 564, 565, 652, 708, 769, 768, 767, 766, 715, 15, 562), (678, 677, 494, 496), (496, 494, 498, 497), (371, 379, 380, 372, 364, 363), (740, 764, 502, 503, 477, 485, 484, 483, 482, 481, 480, 694, 479, 478, 745, 753, 754, 755, 756, 757, 758, 748), (504, 505, 506, 513), (514, 512, 511, 515), (516, 510, 509, 517), (507, 508, 518, 523), (524, 519, 520, 525), (526, 521, 522, 527), (291, 296, 525, 520), (265, 262, 512, 514), (297, 292, 521, 526), (266, 265, 514, 515), (261, 266, 515, 511), (298, 297, 526, 527), (293, 298, 527, 522), (50, 289, 518, 508), (267, 260, 510, 516), (268, 267, 516, 517), (173, 49, 505, 504), (259, 268, 517, 509), (158, 50, 508, 507), (49, 263, 506, 505), (290, 291, 520, 519), (260, 259, 509, 510), (294, 158, 507, 523), (289, 294, 523, 518), (533, 817, 816, 539), (679, 529, 561, 681, 559, 558, 549, 550, 551, 552, 553, 554, 555, 688, 540, 536, 686, 535, 534, 533, 539, 538, 537, 532, 531, 530), (112, 117, 118, 123, 124, 129, 683, 88, 541, 687, 543, 542, 544, 545, 546, 547, 548, 560, 557, 107), (88, 536, 540, 541), (823, 820, 821, 822, 817, 533, 534, 535, 686, 536), (155, 40, 50, 158, 294, 289, 290, 295, 296, 291, 292, 297, 298, 293, 51, 48, 157, 47, 288, 287, 286, 285, 284, 39), (675, 107, 557, 680), (752, 741, 742, 746, 747, 476, 475, 685, 492, 491, 490, 489, 488, 487, 486, 497, 498, 744, 743, 749, 750, 751), (106, 233, 107, 675, 102, 232, 101, 224, 100, 216, 99, 208, 98, 199, 676, 200, 103, 209, 104, 217, 105, 225), (607, 571, 627, 635), (567, 598, 628, 620), (570, 606, 632, 624), (196, 69, 164, 75, 149, 81, 139, 87, 180, 165, 20, 130, 19, 140, 18, 150, 17, 181), (698, 690, 734, 781, 780, 779, 778, 788, 699, 695, 696, 697), (589, 592, 798, 796), (662, 663, 591, 592, 589, 588), (774, 775, 776, 777, 762, 763, 500, 501, 657, 619, 618, 617, 616, 499, 503, 502, 764, 765), (620, 628, 629, 630, 631, 623, 622, 621), (567, 620, 621, 622, 623, 568, 639, 638, 637, 636), (601, 568, 623, 631), (605, 604, 603, 602, 648, 649, 650, 651), (644, 640, 641, 642, 643, 647, 646, 645), (624, 632, 633, 634, 635, 627, 626, 625), (626, 627, 571, 643, 642, 641, 640, 570, 624, 625), (648, 636, 637, 638, 639, 651, 650, 649), (597, 596, 595, 594, 644, 645, 646, 647), (594, 570, 640, 644), (602, 567, 636, 648), (571, 597, 647, 643), (598, 599, 600, 601, 631, 630, 629, 628), (568, 605, 651, 639), (249, 34, 170, 173, 264, 265, 266, 267, 268, 174, 172, 42, 253, 252, 251, 250), (20, 165, 606, 570, 594, 569, 598, 567, 602, 566, 608, 181, 17, 150, 18, 140, 19, 130), (102, 675, 680, 556), (495, 493, 677, 678), (813, 812, 825, 529, 679, 530), (668, 14, 705, 704), (665, 664, 663, 662, 661, 660, 699, 788, 782, 783, 784, 785, 786, 787, 708, 652), (55, 56, 57, 682, 706, 727, 726, 725, 724, 723, 722, 705, 14, 52, 53, 54), (689, 674, 673, 672, 671, 670, 669, 668, 704, 789, 790, 791, 792, 793, 794, 795), (737, 738, 739, 714, 715, 765, 764, 740, 748, 758, 757, 756, 755, 754, 753, 745, 713, 734, 735, 736), (86, 321, 322, 87, 410, 409), (795, 700, 707, 706), (668, 669, 670, 671, 672, 673, 674, 689, 682, 57, 56, 55, 54, 53, 52, 14), (704, 705, 760, 759), (709, 763, 762, 708, 787, 786, 785, 784, 783, 782, 788, 770, 711, 710, 733, 732, 731, 730, 729, 728), (726, 727, 706, 707, 747, 746, 742, 741, 752, 751, 750, 749, 743, 744, 760, 705, 722, 723, 724, 725), (780, 781, 734, 713, 712, 773, 772, 771, 770, 788, 778, 779), (715, 766, 767, 768, 769, 708, 762, 777, 776, 775, 774, 765), (494, 677, 759, 760), (682, 689, 795, 706), (62, 63, 15, 715, 714, 739, 738, 737, 736, 735, 734, 690, 58, 59, 60, 61), (498, 494, 760, 744), (677, 493, 761, 759), (799, 797, 801, 803), (593, 590, 797, 799), (592, 593, 799, 798), (590, 589, 796, 797), (800, 802, 806, 804), (798, 799, 803, 802), (796, 798, 802, 800), (797, 796, 800, 801), (804, 806, 810, 808), (801, 800, 804, 805), (803, 801, 805, 807), (802, 803, 807, 806), (808, 810, 811, 809), (805, 804, 808, 809), (807, 805, 809, 811), (806, 807, 811, 810), (239, 44, 171, 45, 258, 257, 256, 255, 254, 35, 169, 33, 243, 242, 241, 240), (833, 823, 536, 88, 230, 89, 222, 90, 214, 91, 206, 92, 197, 12, 47, 157, 48, 580, 581, 582, 583, 653, 41), (832, 833, 41, 156, 43, 47, 12, 42, 172, 46, 45, 13, 198, 93, 207, 94, 215, 95, 223, 96, 231, 97, 528), (818, 815, 532, 537), (11, 823, 833, 832, 831, 828, 830, 829, 827, 826, 824, 825, 10, 2), (557, 560, 558, 559, 681, 561, 556, 680), (816, 819, 818, 537, 538, 539), (814, 813, 530, 531, 532, 815), (702, 703, 761, 493, 495, 199, 98, 208, 99, 216, 100, 224, 101, 232, 102, 556, 561, 529, 825, 824, 826, 827, 829, 830, 828, 831, 832, 528, 97, 231, 96, 223, 95, 215, 94, 207, 93, 198, 13, 701, 716, 717, 718, 719, 720, 721), (166, 501, 500, 763, 709, 728, 729, 730, 731, 732, 733, 710, 711, 16, 167, 25, 132, 26, 142, 27, 152, 28, 183, 693, 190, 189, 188, 187, 186, 185, 182, 24, 151, 23, 141, 22, 131, 21), (32, 184, 615, 614, 613, 612, 666, 183, 28, 38, 659, 576, 577, 578, 579, 40), (562, 15, 63, 62, 61, 60, 59, 58, 690, 698, 697, 696, 695, 699, 660, 661, 662, 588, 589, 590, 593, 592, 591, 663, 664, 665, 652, 565, 564, 563), (12, 476, 747, 707, 700, 701, 13, 667), (569, 594, 595, 596, 597, 571, 607, 655, 166, 21, 131, 22, 141, 23, 151, 24, 182, 656, 611, 610, 609, 608, 566, 602, 603, 604, 605, 568, 601, 600, 599, 598), (89, 230, 88, 683, 129, 124, 123, 118, 117, 235, 116, 227, 115, 219, 114, 211, 113, 202, 203, 204, 119, 212, 120, 220, 121, 228, 122, 236, 237, 238, 128, 229, 127, 221, 126, 213, 125, 205, 684, 197, 92, 206, 91, 214, 90, 222)])
me_cube_030.polygons.foreach_set('material_index', [3, 3, 3, 3, 3, 3, 3, 3, 3, 3, 0, 1, 0, 0, 0, 0, 0, 0, 0, 0, 0, 0, 0, 0, 0, 0, 1, 0, 1, 0, 0, 0, 0, 0, 0, 0, 0, 1, 1, 1, 0, 1, 0, 0, 0, 0, 0, 1, 0, 0, 0, 0, 0, 0, 0, 0, 0, 0, 0, 0, 0, 0, 0, 0, 0, 0, 0, 1, 0, 0, 0, 2, 2, 2, 2, 2, 2, 2, 2, 2, 2, 2, 2, 2, 2, 0, 2, 2, 2, 2, 1, 1, 1, 1, 1, 0, 1, 0, 1, 0, 1, 0, 1, 1, 1, 1, 1, 1, 1, 1, 1, 0, 1, 1, 0, 1, 1, 0, 0, 0, 0, 0, 0, 0, 0, 0, 0, 0, 0, 0, 0, 0, 0, 1, 0, 0, 0, 0, 0, 0, 0, 0, 0, 0, 0, 0, 0, 0, 0, 0, 0, 2, 0, 0, 0, 0, 0, 0, 0, 1, 0, 0, 0, 0, 0, 0, 0, 0, 0, 0, 0, 0, 0, 0, 0, 0, 0, 0, 0, 0, 0, 0, 0, 0, 0, 0, 0, 0, 0, 0, 0, 0, 0, 0, 0, 0, 0, 2, 0, 2, 2, 2, 2, 2, 2, 0, 0, 0, 0, 0, 0, 0, 0, 0, 0, 0, 0, 0, 0, 0, 0, 0, 0, 0, 1, 1, 1, 0, 0, 1, 0, 0, 1, 1, 1, 1, 0, 0, 0, 0, 2, 0, 1, 0, 0, 2, 0, 0, 0, 0, 0, 0, 1, 0, 0, 1, 1, 0, 0, 0, 0, 0, 0, 0, 0, 0, 0, 0, 0, 0, 0, 0, 0, 0, 0, 0, 0, 4, 0, 0, 0, 4, 4, 4, 4, 4, 4, 4, 4, 4, 4, 4, 4, 0, 0, 0, 0, 3, 1, 0, 0, 0, 0, 1, 0, 0, 1, 0])
_uv = me_cube_030.uv_layers.new(name='UVMap')
_uv.uv.foreach_set('vector', [0.375, 0.0, 0.375, 0.25, 0.375, 0.25, 0.375, 0.0, 0.375, 0.0, 0.625, 0.0, 0.625, 0.25, 0.375, 0.25, 0.375, 0.75, 0.625, 0.75, 0.625, 1.0, 0.375, 1.0, 0.375, 0.75, 0.375, 1.0, 0.375, 1.0, 0.375, 0.75, 0.125, 0.5, 0.375, 0.5, 0.375, 0.75, 0.125, 0.75, 0.375, 0.5, 0.375, 0.75, 0.375, 0.75, 0.375, 0.5, 0.375, 0.25, 0.375, 0.5, 0.375, 0.5, 0.375, 0.25, 0.375, 0.25, 0.625, 0.25, 0.625, 0.5, 0.375, 0.5, 0.375, 0.5, 0.625, 0.5, 0.625, 0.75, 0.375, 0.75, 0.625, 0.5, 0.875, 0.5, 0.8536, 0.5222, 0.8419, 0.5222, 0.6413, 0.5222, 0.6413, 0.5506, 0.6413, 0.5789, 0.667, 0.5789, 0.667, 0.6073, 0.667, 0.6357, 0.6413, 0.6357, 0.6413, 0.664, 0.6413, 0.6924, 0.6413, 0.7123, 0.6413, 0.7208, 0.625, 0.75, 0.5179, 0.75, 0.5179, 0.75, 0.5179, 0.5, 0.5179, 0.5, 0.5179, 0.5, 0.5179, 0.5, 0.5179, 0.5, 0.5179, 0.5, 0.5179, 0.5, 0.5179, 0.75, 0.5179, 0.75, 0.5179, 0.75, 0.5179, 0.75, 0.5179, 0.75, 0.6209, 0.75, 0.5893, 0.75, 0.5893, 0.75, 0.6209, 0.75, 0.5893, 0.5, 0.5893, 0.5, 0.5893, 0.75, 0.5893, 0.75, 0.5893, 0.75, 0.5893, 0.75, 0.5893, 0.75, 0.5893, 0.75, 0.5893, 0.75, 0.5893, 0.5, 0.5893, 0.5, 0.5893, 0.5, 0.5893, 0.5, 0.5893, 0.5, 0.625, 0.25, 0.5933, 0.2222, 0.6178, 0.2222, 0.621, 0.2222, 0.621, 0.211, 0.621, 0.1833, 0.621, 0.1444, 0.621, 0.1056, 0.621, 0.06668, 0.621, 0.0278, 0.625, 0.0, 0.625, 0.2362, 0.625, 0.5138, 0.625, 0.5138, 0.625, 0.5, 0.625, 0.5, 0.6607, 0.5, 0.6964, 0.5, 0.7321, 0.5, 0.7679, 0.5, 0.8036, 0.5, 0.8393, 0.5, 0.8643, 0.5, 0.875, 0.5, 0.875, 0.5138, 0.8643, 0.5138, 0.8393, 0.5138, 0.8036, 0.5138, 0.7679, 0.5138, 0.7321, 0.5138, 0.6964, 0.5138, 0.6607, 0.5138, 0.6209, 0.75, 0.5893, 0.75, 0.5893, 0.75, 0.5893, 0.75, 0.5893, 0.75, 0.5893, 0.75, 0.5893, 0.75, 0.5933, 0.0278, 0.6178, 0.0278, 0.6209, 0.75, 0.6209, 0.75, 0.5893, 0.75, 0.5893, 0.75, 0.6209, 0.75, 0.6209, 0.75, 0.5893, 0.75, 0.5893, 0.75, 0.6209, 0.75, 0.6209, 0.75, 0.5893, 0.75, 0.5893, 0.75, 0.6209, 0.75, 0.4821, 0.75, 0.4821, 0.75, 0.4821, 0.75, 0.4821, 0.75, 0.4821, 0.75, 0.4821, 0.75, 0.4821, 0.75, 0.4821, 0.75, 0.4821, 0.75, 0.4821, 0.75, 0.4821, 0.75, 0.4821, 0.75, 0.4821, 0.75, 0.4821, 0.75, 0.625, 0.0, 0.6218, 0.0, 0.6218, 0.0, 0.625, 0.0, 0.5504, 0.8571, 0.5504, 0.8571, 0.5504, 0.8929, 0.5504, 0.8929, 0.5504, 0.8929, 0.5504, 0.8571, 0.4821, 0.9286, 0.4821, 0.9286, 0.4821, 0.9643, 0.4821, 0.9643, 0.4821, 0.9643, 0.4821, 0.9286, 0.5504, 0.9286, 0.5504, 0.9286, 0.5504, 0.9643, 0.5504, 0.9643, 0.5504, 0.9643, 0.5504, 0.9286, 0.4821, 0.8929, 0.4821, 0.8929, 0.4821, 0.8571, 0.4821, 0.8571, 0.4821, 0.8571, 0.4821, 0.8929, 0.454, 0.8214, 0.454, 0.7857, 0.454, 0.7857, 0.454, 0.8214, 0.5833, 0.9643, 0.5787, 0.9643, 0.5787, 0.9643, 0.5833, 0.9643, 0.5846, 0.9643, 0.5846, 0.9643, 0.5846, 0.9286, 0.5846, 0.9286, 0.5846, 0.9286, 0.5846, 0.9643, 0.5536, 0.9643, 0.5504, 0.9643, 0.5504, 0.9643, 0.5536, 0.9643, 0.5893, 0.7857, 0.5846, 0.7857, 0.5536, 0.7857, 0.5504, 0.7857, 0.5179, 0.7857, 0.5136, 0.7857, 0.4821, 0.7857, 0.4784, 0.7857, 0.4784, 0.7651, 0.4784, 0.75, 0.4821, 0.75, 0.5136, 0.75, 0.5179, 0.75, 0.5504, 0.75, 0.5536, 0.75, 0.5846, 0.75, 0.5893, 0.75, 0.6209, 0.75, 0.6209, 0.7651, 0.6209, 0.7857, 0.5787, 0.8929, 0.5833, 0.8929, 0.5833, 0.8929, 0.5787, 0.8929, 0.5846, 0.8214, 0.5893, 0.8214, 0.6209, 0.8214, 0.6209, 0.8571, 0.5893, 0.8571, 0.5846, 0.8571, 0.5536, 0.8571, 0.5504, 0.8571, 0.5179, 0.8571, 0.5136, 0.8571, 0.4821, 0.8571, 0.4784, 0.8571, 0.4784, 0.8214, 0.4821, 0.8214, 0.5136, 0.8214, 0.5179, 0.8214, 0.5504, 0.8214, 0.5536, 0.8214, 0.5504, 0.9286, 0.5536, 0.9286, 0.5536, 0.9286, 0.5504, 0.9286, 0.5536, 0.8929, 0.5504, 0.8929, 0.5504, 0.8929, 0.5536, 0.8929, 0.5833, 0.8214, 0.5787, 0.8214, 0.5787, 0.8214, 0.5833, 0.8214, 0.5504, 0.8571, 0.5536, 0.8571, 0.5536, 0.8571, 0.5504, 0.8571, 0.5787, 0.7857, 0.5833, 0.7857, 0.5833, 0.7857, 0.5787, 0.7857, 0.4966, 0.9286, 0.4966, 0.8929, 0.4966, 0.8929, 0.4966, 0.8929, 0.4966, 0.9286, 0.4966, 0.9643, 0.4966, 0.9643, 0.4966, 0.9643, 0.5536, 0.8214, 0.5504, 0.8214, 0.5504, 0.8214, 0.5536, 0.8214, 0.5504, 0.7857, 0.5536, 0.7857, 0.5536, 0.7857, 0.5504, 0.7857, 0.6209, 0.8929, 0.5893, 0.8929, 0.5893, 0.8929, 0.6209, 0.8929, 0.5893, 0.8571, 0.6209, 0.8571, 0.6209, 0.8571, 0.5893, 0.8571, 0.6209, 0.8214, 0.5893, 0.8214, 0.5893, 0.8214, 0.6209, 0.8214, 0.5787, 0.8214, 0.5787, 0.8214, 0.5787, 0.7857, 0.5787, 0.7857, 0.5787, 0.7857, 0.5787, 0.8214, 0.5893, 0.7857, 0.6209, 0.7857, 0.6209, 0.7857, 0.5893, 0.7857, 0.5504, 0.7857, 0.5504, 0.7857, 0.5504, 0.8214, 0.5504, 0.8214, 0.5504, 0.8214, 0.5504, 0.7857, 0.4583, 0.8929, 0.4966, 0.8929, 0.4966, 0.8929, 0.4583, 0.8929, 0.5136, 0.8214, 0.5136, 0.8214, 0.5136, 0.7857, 0.5136, 0.7857, 0.5136, 0.7857, 0.5136, 0.8214, 0.5, 0.8929, 0.5375, 0.8929, 0.5375, 0.8929, 0.5, 0.8929, 0.5417, 0.8929, 0.5787, 0.8929, 0.5787, 0.8929, 0.5417, 0.8929, 0.5846, 0.8929, 0.5893, 0.8929, 0.6209, 0.8929, 0.6209, 0.9286, 0.5893, 0.9286, 0.5846, 0.9286, 0.5536, 0.9286, 0.5504, 0.9286, 0.5179, 0.9286, 0.5136, 0.9286, 0.4821, 0.9286, 0.4784, 0.9286, 0.4784, 0.8929, 0.4821, 0.8929, 0.5136, 0.8929, 0.5179, 0.8929, 0.5504, 0.8929, 0.5536, 0.8929, 0.5136, 0.8929, 0.5136, 0.8929, 0.5136, 0.8571, 0.5136, 0.8571, 0.5136, 0.8571, 0.5136, 0.8929, 0.5833, 0.8929, 0.6218, 0.8929, 0.6218, 0.8929, 0.5833, 0.8929, 0.454, 0.75, 0.4583, 0.75, 0.4966, 0.75, 0.5, 0.75, 0.5375, 0.75, 0.5417, 0.75, 0.5787, 0.75, 0.5833, 0.75, 0.6218, 0.75, 0.6218, 0.7857, 0.5833, 0.7857, 0.5787, 0.7857, 0.5417, 0.7857, 0.5375, 0.7857, 0.5, 0.7857, 0.4966, 0.7857, 0.4583, 0.7857, 0.454, 0.7857, 0.454, 0.8214, 0.4167, 0.8214, 0.4167, 0.7857, 0.4167, 0.75, 0.6218, 0.5138, 0.6218, 0.5, 0.6218, 0.5, 0.6218, 0.5138, 0.6218, 0.75, 0.6218, 0.75, 0.6218, 0.75, 0.6218, 0.7857, 0.6218, 0.8214, 0.6218, 0.8571, 0.6218, 0.8929, 0.6218, 0.9286, 0.6218, 0.9643, 0.6218, 0.9893, 0.6218, 1.0, 0.6218, 1.0, 0.6218, 0.9893, 0.6218, 0.9643, 0.6218, 0.9643, 0.6218, 0.9286, 0.6218, 0.8929, 0.6218, 0.8929, 0.6218, 0.8571, 0.6218, 0.8214, 0.6218, 0.8214, 0.6218, 0.7857, 0.6218, 0.7857, 0.6218, 0.75, 0.5833, 0.9286, 0.5833, 0.9643, 0.5787, 0.9643, 0.5787, 0.9286, 0.5787, 0.8929, 0.5833, 0.8929, 0.5417, 0.9286, 0.5417, 0.9643, 0.5417, 0.9643, 0.5417, 0.9643, 0.5417, 0.9286, 0.5417, 0.8929, 0.5417, 0.8929, 0.5417, 0.8929, 0.5787, 0.9286, 0.5787, 0.8929, 0.5787, 0.8929, 0.5787, 0.8929, 0.5787, 0.9286, 0.5787, 0.9643, 0.5787, 0.9643, 0.5787, 0.9643, 0.5417, 0.7857, 0.5417, 0.7857, 0.5417, 0.8214, 0.5417, 0.8214, 0.5417, 0.8214, 0.5417, 0.7857, 0.5, 0.7857, 0.5, 0.7857, 0.5, 0.8214, 0.5, 0.8214, 0.5, 0.8214, 0.5, 0.7857, 0.4966, 0.8214, 0.4583, 0.8214, 0.4583, 0.8214, 0.4966, 0.8214, 0.5375, 0.8214, 0.5, 0.8214, 0.5, 0.8214, 0.5375, 0.8214, 0.5787, 0.8214, 0.5417, 0.8214, 0.5417, 0.8214, 0.5787, 0.8214, 0.6218, 0.8214, 0.5833, 0.8214, 0.5833, 0.8214, 0.6218, 0.8214, 0.454, 0.9286, 0.454, 0.8929, 0.454, 0.8929, 0.454, 0.9286, 0.454, 0.9643, 0.454, 0.9643, 0.5179, 0.5, 0.5179, 0.5, 0.5136, 0.5, 0.4821, 0.5, 0.4821, 0.5, 0.4821, 0.5, 0.4821, 0.5, 0.4821, 0.5, 0.4821, 0.5, 0.4821, 0.5, 0.5136, 0.5, 0.5179, 0.5, 0.5179, 0.5, 0.5179, 0.5, 0.5179, 0.5, 0.5179, 0.5, 0.5136, 0.75, 0.5136, 0.75, 0.5136, 0.75, 0.5136, 0.75, 0.5893, 0.75, 0.6209, 0.75, 0.6209, 0.75, 0.5893, 0.75, 0.5893, 0.75, 0.5893, 0.75, 0.5893, 0.75, 0.5893, 0.75, 0.4821, 0.5, 0.4821, 0.5, 0.4821, 0.5144, 0.4821, 0.55, 0.4821, 0.6, 0.4821, 0.65, 0.4821, 0.7, 0.4821, 0.75, 0.4821, 0.75, 0.4821, 0.75, 0.4821, 0.75, 0.4821, 0.75, 0.4821, 0.75, 0.4821, 0.75, 0.4821, 0.7, 0.4821, 0.65, 0.4821, 0.6, 0.4821, 0.55, 0.4821, 0.5144, 0.4821, 0.5, 0.4821, 0.5, 0.4821, 0.5, 0.4821, 0.5, 0.4821, 0.5, 0.5136, 0.5, 0.5179, 0.5, 0.5504, 0.5, 0.5536, 0.5, 0.5846, 0.5, 0.5893, 0.5, 0.6209, 0.5, 0.625, 0.5, 0.625, 0.5, 0.625, 0.5144, 0.625, 0.55, 0.625, 0.6, 0.625, 0.65, 0.625, 0.7, 0.625, 0.75, 0.625, 0.75, 0.625, 0.75, 0.6209, 0.75, 0.6209, 0.75, 0.6209, 0.75, 0.625, 0.75, 0.625, 0.7, 0.625, 0.65, 0.625, 0.6, 0.625, 0.55, 0.625, 0.5144, 0.625, 0.5, 0.6209, 0.5, 0.5893, 0.5, 0.5893, 0.75, 0.5893, 0.75, 0.5846, 0.75, 0.5536, 0.75, 0.5504, 0.75, 0.5179, 0.75, 0.5136, 0.75, 0.4821, 0.75, 0.4821, 0.75, 0.5136, 0.75, 0.5179, 0.75, 0.5179, 0.5, 0.5136, 0.5, 0.4821, 0.5, 0.4821, 0.5, 0.6209, 0.75, 0.6209, 0.75, 0.6209, 0.75, 0.6209, 0.75, 0.4821, 0.75, 0.4821, 0.75, 0.4821, 0.75, 0.4821, 0.75, 0.5136, 0.75, 0.4821, 0.75, 0.4821, 0.75, 0.5136, 0.75, 0.5536, 0.9286, 0.5846, 0.9286, 0.5846, 0.9643, 0.5536, 0.9643, 0.5536, 0.8571, 0.5846, 0.8571, 0.5846, 0.8929, 0.5536, 0.8929, 0.5536, 0.7857, 0.5846, 0.7857, 0.5846, 0.8214, 0.5536, 0.8214, 0.5179, 0.9286, 0.5504, 0.9286, 0.5504, 0.9643, 0.5179, 0.9643, 0.5179, 0.8571, 0.5504, 0.8571, 0.5504, 0.8929, 0.5179, 0.8929, 0.5179, 0.7857, 0.5504, 0.7857, 0.5504, 0.8214, 0.5179, 0.8214, 0.4821, 0.9286, 0.5136, 0.9286, 0.5136, 0.9643, 0.4821, 0.9643, 0.4821, 0.8571, 0.5136, 0.8571, 0.5136, 0.8929, 0.4821, 0.8929, 0.4821, 0.7857, 0.5136, 0.7857, 0.5136, 0.8214, 0.4821, 0.8214, 0.5893, 0.9286, 0.6209, 0.9286, 0.6209, 0.9643, 0.5893, 0.9643, 0.5893, 0.8571, 0.6209, 0.8571, 0.6209, 0.8929, 0.5893, 0.8929, 0.5893, 0.7857, 0.6209, 0.7857, 0.6209, 0.8214, 0.5893, 0.8214, 0.5833, 0.7857, 0.6218, 0.7857, 0.6218, 0.8214, 0.5833, 0.8214, 0.5417, 0.7857, 0.5787, 0.7857, 0.5787, 0.8214, 0.5417, 0.8214, 0.5833, 0.9286, 0.5833, 0.9643, 0.5833, 0.9643, 0.5833, 0.9643, 0.5833, 0.9286, 0.5833, 0.8929, 0.5833, 0.8929, 0.5833, 0.8929, 0.5, 0.7857, 0.5375, 0.7857, 0.5375, 0.8214, 0.5, 0.8214, 0.5417, 0.8929, 0.5787, 0.8929, 0.5787, 0.9286, 0.5787, 0.9643, 0.5417, 0.9643, 0.5417, 0.9286, 0.4583, 0.7857, 0.4966, 0.7857, 0.4966, 0.8214, 0.4583, 0.8214, 0.5, 0.8929, 0.5375, 0.8929, 0.5375, 0.9286, 0.5375, 0.9643, 0.5, 0.9643, 0.5, 0.9286, 0.5536, 0.7857, 0.5846, 0.7857, 0.5846, 0.7857, 0.5536, 0.7857, 0.5893, 0.9286, 0.6209, 0.9286, 0.6209, 0.9286, 0.5893, 0.9286, 0.5846, 0.8214, 0.5536, 0.8214, 0.5536, 0.8214, 0.5846, 0.8214, 0.6209, 0.9643, 0.5893, 0.9643, 0.5893, 0.9643, 0.6209, 0.9643, 0.5536, 0.8571, 0.5846, 0.8571, 0.5846, 0.8571, 0.5536, 0.8571, 0.6218, 0.9643, 0.5833, 0.9643, 0.5833, 0.9643, 0.6218, 0.9643, 0.5846, 0.8929, 0.5536, 0.8929, 0.5536, 0.8929, 0.5846, 0.8929, 0.5787, 0.9643, 0.5417, 0.9643, 0.5417, 0.9643, 0.5787, 0.9643, 0.5536, 0.9286, 0.5846, 0.9286, 0.5846, 0.9286, 0.5536, 0.9286, 0.5375, 0.9643, 0.5, 0.9643, 0.5, 0.9643, 0.5375, 0.9643, 0.5846, 0.9643, 0.5536, 0.9643, 0.5536, 0.9643, 0.5846, 0.9643, 0.4966, 0.9643, 0.4583, 0.9643, 0.4583, 0.9643, 0.4966, 0.9643, 0.5179, 0.7857, 0.5504, 0.7857, 0.5504, 0.7857, 0.5179, 0.7857, 0.5504, 0.8214, 0.5179, 0.8214, 0.5179, 0.8214, 0.5504, 0.8214, 0.5179, 0.8571, 0.5504, 0.8571, 0.5504, 0.8571, 0.5179, 0.8571, 0.5504, 0.8929, 0.5179, 0.8929, 0.5179, 0.8929, 0.5504, 0.8929, 0.5179, 0.9286, 0.5504, 0.9286, 0.5504, 0.9286, 0.5179, 0.9286, 0.5504, 0.9643, 0.5179, 0.9643, 0.5179, 0.9643, 0.5504, 0.9643, 0.4784, 0.9286, 0.4784, 0.9643, 0.4784, 0.0, 0.4784, 0.05, 0.4784, 0.1, 0.4784, 0.15, 0.4784, 0.2, 0.4784, 0.2356, 0.4784, 0.25, 0.4784, 0.2857, 0.4784, 0.3214, 0.4784, 0.3571, 0.4784, 0.3929, 0.4784, 0.4286, 0.4784, 0.4643, 0.4784, 0.4849, 0.4784, 0.5, 0.4784, 0.5144, 0.4784, 0.55, 0.4784, 0.6, 0.4784, 0.65, 0.4784, 0.7, 0.4784, 0.75, 0.4784, 0.7651, 0.4784, 0.7857, 0.4784, 0.8214, 0.4784, 0.8571, 0.4784, 0.8929, 0.4821, 0.7857, 0.5136, 0.7857, 0.5136, 0.7857, 0.4821, 0.7857, 0.5136, 0.8214, 0.4821, 0.8214, 0.4821, 0.8214, 0.5136, 0.8214, 0.4821, 0.8214, 0.4821, 0.8214, 0.4821, 0.7857, 0.4821, 0.7857, 0.4821, 0.7857, 0.4821, 0.8214, 0.4821, 0.8571, 0.5136, 0.8571, 0.5136, 0.8571, 0.4821, 0.8571, 0.5136, 0.8929, 0.4821, 0.8929, 0.4821, 0.8929, 0.5136, 0.8929, 0.5179, 0.7857, 0.5179, 0.7857, 0.5179, 0.8214, 0.5179, 0.8214, 0.5179, 0.8214, 0.5179, 0.7857, 0.4821, 0.9286, 0.5136, 0.9286, 0.5136, 0.9286, 0.4821, 0.9286, 0.5136, 0.9643, 0.4821, 0.9643, 0.4821, 0.9643, 0.5136, 0.9643, 0.5179, 0.8571, 0.5179, 0.8571, 0.5179, 0.8929, 0.5179, 0.8929, 0.5179, 0.8929, 0.5179, 0.8571, 0.5536, 0.8571, 0.5536, 0.8571, 0.5536, 0.8929, 0.5536, 0.8929, 0.5536, 0.8929, 0.5536, 0.8571, 0.5375, 0.9286, 0.5375, 0.9643, 0.5375, 0.9643, 0.5375, 0.9643, 0.5375, 0.9286, 0.5375, 0.8929, 0.5375, 0.8929, 0.5375, 0.8929, 0.4583, 0.7857, 0.4583, 0.7857, 0.4583, 0.8214, 0.4583, 0.8214, 0.4583, 0.8214, 0.4583, 0.7857, 0.5536, 0.9286, 0.5536, 0.9286, 0.5536, 0.9643, 0.5536, 0.9643, 0.5536, 0.9643, 0.5536, 0.9286, 0.4583, 0.9286, 0.4583, 0.9643, 0.4583, 0.9643, 0.4583, 0.9643, 0.4583, 0.9286, 0.4583, 0.8929, 0.4583, 0.8929, 0.4583, 0.8929, 0.5136, 0.9643, 0.5136, 0.9643, 0.5136, 0.9286, 0.5136, 0.9286, 0.5136, 0.9286, 0.5136, 0.9643, 0.5179, 0.9286, 0.5179, 0.9286, 0.5179, 0.9643, 0.5179, 0.9643, 0.5179, 0.9643, 0.5179, 0.9286, 0.5, 0.9286, 0.5, 0.9643, 0.5, 0.9643, 0.5, 0.9643, 0.5, 0.9286, 0.5, 0.8929, 0.5, 0.8929, 0.5, 0.8929, 0.5833, 0.7857, 0.5833, 0.7857, 0.5833, 0.8214, 0.5833, 0.8214, 0.5833, 0.8214, 0.5833, 0.7857, 0.5846, 0.8929, 0.5846, 0.8929, 0.5846, 0.8571, 0.5846, 0.8571, 0.5846, 0.8571, 0.5846, 0.8929, 0.5536, 0.7857, 0.5536, 0.7857, 0.5536, 0.8214, 0.5536, 0.8214, 0.5536, 0.8214, 0.5536, 0.7857, 0.5846, 0.8214, 0.5846, 0.8214, 0.5846, 0.7857, 0.5846, 0.7857, 0.5846, 0.7857, 0.5846, 0.8214, 0.5893, 0.7857, 0.5893, 0.7857, 0.5893, 0.8214, 0.5893, 0.8214, 0.5893, 0.8214, 0.5893, 0.7857, 0.5375, 0.8214, 0.5375, 0.8214, 0.5375, 0.7857, 0.5375, 0.7857, 0.5375, 0.7857, 0.5375, 0.8214, 0.5833, 0.7857, 0.6218, 0.7857, 0.6218, 0.7857, 0.5833, 0.7857, 0.6209, 0.7651, 0.6209, 0.75, 0.6209, 0.75, 0.6209, 0.7651, 0.6209, 0.7857, 0.6209, 0.8214, 0.6209, 0.8571, 0.6209, 0.8929, 0.6209, 0.9286, 0.6209, 0.9643, 0.6209, 1.0, 0.6209, 1.0, 0.6209, 0.0, 0.6209, 0.05, 0.6209, 0.1, 0.6209, 0.15, 0.6209, 0.2, 0.6209, 0.2356, 0.6209, 0.25, 0.6209, 0.25, 0.6209, 0.2356, 0.6209, 0.2, 0.6209, 0.2, 0.6209, 0.15, 0.6209, 0.1, 0.6209, 0.05, 0.6209, 0.05, 0.6209, 1.0, 0.6209, 0.9643, 0.6209, 0.9643, 0.6209, 0.9286, 0.6209, 0.9286, 0.6209, 0.8929, 0.6209, 0.8929, 0.6209, 0.8571, 0.6209, 0.8571, 0.6209, 0.8214, 0.6209, 0.8214, 0.6209, 0.7857, 0.6209, 0.7857, 0.5417, 0.7857, 0.5787, 0.7857, 0.5787, 0.7857, 0.5417, 0.7857, 0.5893, 0.8571, 0.5893, 0.8571, 0.5893, 0.8929, 0.5893, 0.8929, 0.5893, 0.8929, 0.5893, 0.8571, 0.5, 0.7857, 0.5375, 0.7857, 0.5375, 0.7857, 0.5, 0.7857, 0.4583, 0.7857, 0.4966, 0.7857, 0.4966, 0.7857, 0.4583, 0.7857, 0.4966, 0.8214, 0.4966, 0.8214, 0.4966, 0.7857, 0.4966, 0.7857, 0.4966, 0.7857, 0.4966, 0.8214, 0.5846, 0.7857, 0.5893, 0.7857, 0.5893, 0.8214, 0.5846, 0.8214, 0.5846, 0.8571, 0.5893, 0.8571, 0.5893, 0.8929, 0.5846, 0.8929, 0.5846, 0.9286, 0.5893, 0.9286, 0.5893, 0.9643, 0.5846, 0.9643, 0.5504, 0.7857, 0.5536, 0.7857, 0.5536, 0.8214, 0.5504, 0.8214, 0.5504, 0.8571, 0.5536, 0.8571, 0.5536, 0.8929, 0.5504, 0.8929, 0.5504, 0.9286, 0.5536, 0.9286, 0.5536, 0.9643, 0.5504, 0.9643, 0.5136, 0.7857, 0.5179, 0.7857, 0.5179, 0.8214, 0.5136, 0.8214, 0.5136, 0.8571, 0.5179, 0.8571, 0.5179, 0.8929, 0.5136, 0.8929, 0.5136, 0.9286, 0.5179, 0.9286, 0.5179, 0.9643, 0.5136, 0.9643, 0.4784, 0.7857, 0.4821, 0.7857, 0.4821, 0.8214, 0.4784, 0.8214, 0.4784, 0.8571, 0.4821, 0.8571, 0.4821, 0.8929, 0.4784, 0.8929, 0.4784, 0.9286, 0.4821, 0.9286, 0.4821, 0.9643, 0.4784, 0.9643, 0.4583, 0.8929, 0.4966, 0.8929, 0.4966, 0.9286, 0.4966, 0.9643, 0.4583, 0.9643, 0.4583, 0.9286, 0.4583, 0.9286, 0.4583, 0.9643, 0.454, 0.9643, 0.454, 0.9286, 0.454, 0.8929, 0.4583, 0.8929, 0.5, 0.9286, 0.5, 0.9643, 0.4966, 0.9643, 0.4966, 0.9286, 0.4966, 0.8929, 0.5, 0.8929, 0.5417, 0.9286, 0.5417, 0.9643, 0.5375, 0.9643, 0.5375, 0.9286, 0.5375, 0.8929, 0.5417, 0.8929, 0.454, 0.7857, 0.4583, 0.7857, 0.4583, 0.8214, 0.454, 0.8214, 0.4966, 0.7857, 0.5, 0.7857, 0.5, 0.8214, 0.4966, 0.8214, 0.5375, 0.7857, 0.5417, 0.7857, 0.5417, 0.8214, 0.5375, 0.8214, 0.5787, 0.7857, 0.5833, 0.7857, 0.5833, 0.8214, 0.5787, 0.8214, 0.3985, 0.75, 0.3985, 0.75, 0.4167, 0.75, 0.4167, 0.75, 0.4167, 0.7857, 0.4167, 0.8214, 0.4167, 0.8571, 0.4167, 0.8929, 0.4167, 0.9286, 0.4167, 0.9643, 0.4167, 0.9893, 0.4167, 1.0, 0.3985, 1.0, 0.3985, 0.9893, 0.3985, 0.9643, 0.3985, 0.9286, 0.3985, 0.8929, 0.3985, 0.8571, 0.3985, 0.8214, 0.3985, 0.7857, 0.4966, 0.7857, 0.5, 0.7857, 0.5, 0.7857, 0.4966, 0.7857, 0.5, 0.8214, 0.4966, 0.8214, 0.4966, 0.8214, 0.5, 0.8214, 0.4966, 0.8929, 0.5, 0.8929, 0.5, 0.8929, 0.4966, 0.8929, 0.4784, 0.7857, 0.4821, 0.7857, 0.4821, 0.7857, 0.4784, 0.7857, 0.4821, 0.8214, 0.4784, 0.8214, 0.4784, 0.8214, 0.4821, 0.8214, 0.5, 0.9643, 0.4966, 0.9643, 0.4966, 0.9643, 0.5, 0.9643, 0.4784, 0.8571, 0.4821, 0.8571, 0.4821, 0.8571, 0.4784, 0.8571, 0.4821, 0.8929, 0.4784, 0.8929, 0.4784, 0.8929, 0.4821, 0.8929, 0.4784, 0.9286, 0.4821, 0.9286, 0.4821, 0.9286, 0.4784, 0.9286, 0.5846, 0.7857, 0.5893, 0.7857, 0.5893, 0.7857, 0.5846, 0.7857, 0.4821, 0.9643, 0.4784, 0.9643, 0.4784, 0.9643, 0.4821, 0.9643, 0.5893, 0.8214, 0.5846, 0.8214, 0.5846, 0.8214, 0.5893, 0.8214, 0.4784, 0.9643, 0.4784, 0.9286, 0.4784, 0.9286, 0.4784, 0.9643, 0.5846, 0.8571, 0.5893, 0.8571, 0.5893, 0.8571, 0.5846, 0.8571, 0.5893, 0.8929, 0.5846, 0.8929, 0.5846, 0.8929, 0.5893, 0.8929, 0.4784, 0.8929, 0.4784, 0.8571, 0.4784, 0.8571, 0.4784, 0.8929, 0.5846, 0.9286, 0.5893, 0.9286, 0.5893, 0.9286, 0.5846, 0.9286, 0.5893, 0.9643, 0.5846, 0.9643, 0.5846, 0.9643, 0.5893, 0.9643, 0.4784, 0.8214, 0.4784, 0.7857, 0.4784, 0.7857, 0.4784, 0.8214, 0.5375, 0.7857, 0.5417, 0.7857, 0.5417, 0.7857, 0.5375, 0.7857, 0.5417, 0.8214, 0.5375, 0.8214, 0.5375, 0.8214, 0.5417, 0.8214, 0.5375, 0.8929, 0.5417, 0.8929, 0.5417, 0.8929, 0.5375, 0.8929, 0.5417, 0.9643, 0.5375, 0.9643, 0.5375, 0.9643, 0.5417, 0.9643, 0.5136, 0.7857, 0.5179, 0.7857, 0.5179, 0.7857, 0.5136, 0.7857, 0.5179, 0.8214, 0.5136, 0.8214, 0.5136, 0.8214, 0.5179, 0.8214, 0.5136, 0.8571, 0.5179, 0.8571, 0.5179, 0.8571, 0.5136, 0.8571, 0.5179, 0.8929, 0.5136, 0.8929, 0.5136, 0.8929, 0.5179, 0.8929, 0.5136, 0.9286, 0.5179, 0.9286, 0.5179, 0.9286, 0.5136, 0.9286, 0.5179, 0.9643, 0.5136, 0.9643, 0.5136, 0.9643, 0.5179, 0.9643, 0.454, 0.7857, 0.4583, 0.7857, 0.4583, 0.7857, 0.454, 0.7857, 0.4583, 0.8214, 0.454, 0.8214, 0.454, 0.8214, 0.4583, 0.8214, 0.454, 0.8929, 0.4583, 0.8929, 0.4583, 0.8929, 0.454, 0.8929, 0.4583, 0.9643, 0.454, 0.9643, 0.454, 0.9643, 0.4583, 0.9643, 0.625, 0.75, 0.625, 0.75, 0.625, 0.7, 0.625, 0.65, 0.625, 0.6, 0.625, 0.55, 0.625, 0.5144, 0.625, 0.5, 0.625, 0.5, 0.625, 0.5, 0.625, 0.5, 0.625, 0.5, 0.625, 0.5, 0.625, 0.5, 0.625, 0.5144, 0.625, 0.55, 0.625, 0.6, 0.625, 0.65, 0.625, 0.7, 0.625, 0.75, 0.625, 0.75, 0.625, 0.75, 0.625, 0.75, 0.625, 0.75, 0.875, 0.65, 0.875, 0.6, 0.875, 0.55, 0.875, 0.5144, 0.875, 0.5144, 0.875, 0.55, 0.875, 0.6, 0.875, 0.65, 0.875, 0.7, 0.875, 0.75, 0.875, 0.75, 0.875, 0.7, 0.6218, 0.5138, 0.625, 0.5138, 0.625, 0.75, 0.6218, 0.75, 0.6218, 0.75, 0.625, 0.75, 0.625, 0.75, 0.6218, 0.75, 0.6218, 0.9286, 0.6218, 0.9643, 0.5833, 0.9643, 0.5833, 0.9286, 0.5833, 0.8929, 0.6218, 0.8929, 0.625, 1.0, 0.625, 1.0, 0.625, 1.0, 0.6209, 1.0, 0.6209, 1.0, 0.6209, 0.9643, 0.6209, 0.9286, 0.6209, 0.8929, 0.6209, 0.8571, 0.6209, 0.8214, 0.6209, 0.7857, 0.6209, 0.7651, 0.6209, 0.75, 0.625, 0.75, 0.625, 0.75, 0.625, 0.7651, 0.625, 0.7857, 0.625, 0.8214, 0.625, 0.8571, 0.625, 0.8929, 0.625, 0.9286, 0.625, 0.9643, 0.6209, 0.75, 0.5893, 0.75, 0.5893, 0.75, 0.6209, 0.75, 0.6209, 0.75, 0.5893, 0.75, 0.5893, 0.75, 0.6209, 0.75, 0.6209, 0.75, 0.5893, 0.75, 0.5893, 0.75, 0.6209, 0.75, 0.5136, 0.75, 0.4821, 0.75, 0.4821, 0.75, 0.5136, 0.75, 0.5136, 0.75, 0.4821, 0.75, 0.4821, 0.75, 0.5136, 0.75, 0.5136, 0.75, 0.4821, 0.75, 0.4821, 0.75, 0.5136, 0.75, 0.4821, 0.75, 0.5136, 0.75, 0.5136, 0.75, 0.4821, 0.75, 0.6209, 0.75, 0.5893, 0.75, 0.5893, 0.75, 0.6209, 0.75, 0.5136, 0.75, 0.4821, 0.75, 0.4821, 0.75, 0.5136, 0.75, 0.6209, 0.75, 0.6209, 0.75, 0.6209, 0.75, 0.6209, 0.75, 0.5893, 0.75, 0.6209, 0.75, 0.6209, 0.75, 0.5893, 0.75, 0.5136, 0.75, 0.5136, 0.75, 0.5136, 0.75, 0.5136, 0.75, 0.4821, 0.75, 0.5136, 0.75, 0.5136, 0.75, 0.4821, 0.75, 0.4821, 0.75, 0.4821, 0.75, 0.4821, 0.75, 0.4821, 0.75, 0.6209, 0.75, 0.5893, 0.75, 0.5893, 0.75, 0.6209, 0.75, 0.6209, 0.75, 0.6209, 0.75, 0.6209, 0.75, 0.6209, 0.75, 0.6209, 0.75, 0.5893, 0.75, 0.5893, 0.75, 0.6209, 0.75, 0.5893, 0.75, 0.6209, 0.75, 0.6209, 0.75, 0.5893, 0.75, 0.5136, 0.75, 0.4821, 0.75, 0.4821, 0.75, 0.5136, 0.75, 0.5893, 0.75, 0.5893, 0.75, 0.5893, 0.75, 0.5893, 0.75, 0.4821, 0.75, 0.4821, 0.75, 0.4821, 0.75, 0.4821, 0.75, 0.5893, 0.75, 0.5893, 0.75, 0.5893, 0.75, 0.5893, 0.75, 0.5136, 0.75, 0.5136, 0.75, 0.5136, 0.75, 0.5136, 0.75, 0.4821, 0.75, 0.5136, 0.75, 0.5136, 0.75, 0.4821, 0.75, 0.3985, 0.8929, 0.3788, 0.8929, 0.3788, 0.8929, 0.3985, 0.8929, 0.3985, 0.5138, 0.3985, 0.5, 0.3985, 0.5, 0.3985, 0.5138, 0.3985, 0.75, 0.3985, 0.75, 0.3985, 0.75, 0.3985, 0.7857, 0.3985, 0.8214, 0.3985, 0.8571, 0.3985, 0.8929, 0.3985, 0.9286, 0.3985, 0.9643, 0.3985, 0.9893, 0.3985, 1.0, 0.3985, 1.0, 0.3985, 0.9893, 0.3985, 0.9643, 0.3985, 0.9286, 0.3985, 0.8929, 0.3985, 0.8929, 0.3985, 0.8571, 0.3985, 0.8214, 0.3985, 0.8214, 0.3985, 0.7857, 0.3985, 0.75, 0.4167, 0.7857, 0.4167, 0.8214, 0.4167, 0.8571, 0.4167, 0.8929, 0.4167, 0.9286, 0.4167, 0.9643, 0.4167, 0.9893, 0.4167, 1.0, 0.4167, 1.0, 0.4167, 0.9893, 0.4167, 0.9643, 0.4167, 0.9286, 0.4167, 0.8929, 0.4167, 0.8571, 0.4167, 0.8214, 0.4167, 0.7857, 0.4167, 0.75, 0.4167, 0.75, 0.4167, 0.75, 0.4167, 0.75, 0.4167, 0.0, 0.3985, 0.0, 0.3985, 0.0, 0.4167, 0.0, 0.3788, 1.0, 0.3788, 0.9893, 0.3788, 0.9643, 0.3788, 0.9286, 0.3788, 0.8929, 0.3985, 0.8929, 0.3985, 0.9286, 0.3985, 0.9643, 0.3985, 0.9893, 0.3985, 1.0, 0.5136, 0.75, 0.4821, 0.75, 0.4821, 0.75, 0.5136, 0.75, 0.5136, 0.75, 0.4821, 0.75, 0.4821, 0.75, 0.5136, 0.75, 0.5136, 0.75, 0.4821, 0.75, 0.4821, 0.75, 0.5136, 0.75, 0.5136, 0.75, 0.4821, 0.75, 0.4855, 0.02327, 0.4855, 0.02327, 0.5111, 0.02327, 0.5179, 0.75, 0.5179, 0.75, 0.5179, 0.75, 0.5179, 0.75, 0.5179, 0.75, 0.5179, 0.75, 0.5179, 0.75, 0.4167, 0.5138, 0.4167, 0.75, 0.4167, 0.75, 0.4167, 0.5138, 0.625, 0.8929, 0.625, 0.9286, 0.625, 0.9643, 0.625, 0.9893, 0.625, 1.0, 0.625, 1.0, 0.6218, 1.0, 0.6218, 0.9893, 0.6218, 0.9643, 0.6218, 0.9286, 0.6218, 0.8929, 0.6218, 0.8571, 0.6218, 0.8214, 0.6218, 0.7857, 0.6218, 0.75, 0.6218, 0.75, 0.625, 0.75, 0.625, 0.75, 0.625, 0.75, 0.625, 0.7857, 0.625, 0.8214, 0.625, 0.8571, 0.4583, 0.75, 0.454, 0.75, 0.4167, 0.75, 0.4167, 0.5138, 0.4167, 0.5, 0.454, 0.5, 0.4583, 0.5, 0.4966, 0.5, 0.5, 0.5, 0.5375, 0.5, 0.5417, 0.5, 0.5787, 0.5, 0.5833, 0.5, 0.6218, 0.5, 0.6218, 0.5138, 0.6218, 0.75, 0.5833, 0.75, 0.5787, 0.75, 0.5417, 0.75, 0.5375, 0.75, 0.5, 0.75, 0.4966, 0.75, 0.6209, 0.2, 0.5893, 0.2, 0.5893, 0.2, 0.6209, 0.2, 0.5179, 0.05, 0.5504, 0.05, 0.5504, 0.05, 0.5179, 0.05, 0.5893, 0.05, 0.6209, 0.05, 0.6209, 0.05, 0.5893, 0.05, 0.4784, 0.9643, 0.4821, 0.9643, 0.5136, 0.9643, 0.5179, 0.9643, 0.5504, 0.9643, 0.5536, 0.9643, 0.5846, 0.9643, 0.5893, 0.9643, 0.6209, 0.9643, 0.6209, 1.0, 0.5893, 1.0, 0.5846, 1.0, 0.5536, 1.0, 0.5504, 1.0, 0.5179, 1.0, 0.5136, 1.0, 0.4821, 1.0, 0.4784, 1.0, 0.6401, 0.7, 0.6401, 0.75, 0.6401, 0.75, 0.6401, 0.7, 0.6401, 0.65, 0.6401, 0.6, 0.6401, 0.55, 0.6401, 0.5144, 0.6401, 0.5144, 0.6401, 0.55, 0.6401, 0.6, 0.6401, 0.65, 0.7321, 0.6, 0.7679, 0.6, 0.7679, 0.6, 0.7321, 0.6, 0.7321, 0.5144, 0.7679, 0.5144, 0.7679, 0.55, 0.7679, 0.6, 0.7321, 0.6, 0.7321, 0.55, 0.625, 0.05, 0.625, 0.1, 0.625, 0.15, 0.625, 0.2, 0.625, 0.2356, 0.625, 0.25, 0.625, 0.25, 0.6209, 0.25, 0.6209, 0.2356, 0.6209, 0.2, 0.6209, 0.15, 0.6209, 0.1, 0.6209, 0.05, 0.6209, 0.0, 0.6209, 0.0, 0.625, 0.0, 0.625, 0.0, 0.625, 0.0, 0.5179, 0.05, 0.5504, 0.05, 0.5504, 0.1, 0.5504, 0.15, 0.5504, 0.2, 0.5179, 0.2, 0.5179, 0.15, 0.5179, 0.1, 0.5179, 0.05, 0.5179, 0.05, 0.5179, 0.1, 0.5179, 0.15, 0.5179, 0.2, 0.5179, 0.2, 0.5179, 0.2, 0.5179, 0.15, 0.5179, 0.1, 0.5179, 0.05, 0.5504, 0.2, 0.5179, 0.2, 0.5179, 0.2, 0.5504, 0.2, 0.5136, 0.2, 0.5136, 0.15, 0.5136, 0.1, 0.5136, 0.05, 0.5136, 0.05, 0.5136, 0.1, 0.5136, 0.15, 0.5136, 0.2, 0.5846, 0.05, 0.5893, 0.05, 0.5893, 0.1, 0.5893, 0.15, 0.5893, 0.2, 0.5846, 0.2, 0.5846, 0.15, 0.5846, 0.1, 0.5893, 0.05, 0.6209, 0.05, 0.6209, 0.1, 0.6209, 0.15, 0.6209, 0.2, 0.5893, 0.2, 0.5893, 0.15, 0.5893, 0.1, 0.5893, 0.15, 0.5893, 0.2, 0.5893, 0.2, 0.5893, 0.2, 0.5893, 0.15, 0.5893, 0.1, 0.5893, 0.05, 0.5893, 0.05, 0.5893, 0.05, 0.5893, 0.1, 0.5136, 0.05, 0.5179, 0.05, 0.5179, 0.1, 0.5179, 0.15, 0.5179, 0.2, 0.5136, 0.2, 0.5136, 0.15, 0.5136, 0.1, 0.5846, 0.2, 0.5846, 0.15, 0.5846, 0.1, 0.5846, 0.05, 0.5846, 0.05, 0.5846, 0.1, 0.5846, 0.15, 0.5846, 0.2, 0.5846, 0.05, 0.5893, 0.05, 0.5893, 0.05, 0.5846, 0.05, 0.5136, 0.05, 0.5179, 0.05, 0.5179, 0.05, 0.5136, 0.05, 0.5893, 0.2, 0.5846, 0.2, 0.5846, 0.2, 0.5893, 0.2, 0.5504, 0.05, 0.5504, 0.1, 0.5504, 0.15, 0.5504, 0.2, 0.5504, 0.2, 0.5504, 0.15, 0.5504, 0.1, 0.5504, 0.05, 0.5179, 0.2, 0.5136, 0.2, 0.5136, 0.2, 0.5179, 0.2, 0.625, 0.75, 0.625, 0.75, 0.6209, 0.75, 0.6209, 0.75, 0.6209, 0.75, 0.6209, 0.75, 0.6209, 0.75, 0.6209, 0.75, 0.6209, 0.75, 0.6178, 0.0278, 0.6178, 0.0278, 0.625, 0.75, 0.625, 0.75, 0.625, 0.75, 0.625, 0.75, 0.625, 0.75, 0.5893, 0.0, 0.6209, 0.0, 0.6209, 0.05, 0.5893, 0.05, 0.5846, 0.05, 0.5536, 0.05, 0.5504, 0.05, 0.5179, 0.05, 0.5136, 0.05, 0.4821, 0.05, 0.4784, 0.05, 0.4784, 0.0, 0.4821, 0.0, 0.5136, 0.0, 0.5179, 0.0, 0.5504, 0.0, 0.5536, 0.0, 0.5846, 0.0, 0.4167, 0.5, 0.4167, 0.5138, 0.4167, 0.5138, 0.4167, 0.5, 0.6218, 0.5, 0.625, 0.5, 0.625, 0.5138, 0.6218, 0.5138, 0.3788, 0.75, 0.3788, 0.5138, 0.3788, 0.5, 0.3985, 0.5, 0.3985, 0.5138, 0.3985, 0.75, 0.625, 0.5138, 0.625, 0.75, 0.625, 0.75, 0.625, 0.5138, 0.8393, 0.5144, 0.8036, 0.5144, 0.7679, 0.5144, 0.7321, 0.5144, 0.6964, 0.5144, 0.6607, 0.5144, 0.6401, 0.5144, 0.6401, 0.5144, 0.6607, 0.5144, 0.6964, 0.5144, 0.7321, 0.5144, 0.7679, 0.5144, 0.8036, 0.5144, 0.8393, 0.5144, 0.875, 0.5144, 0.875, 0.5144, 0.7679, 0.75, 0.8036, 0.75, 0.8393, 0.75, 0.8643, 0.75, 0.8643, 0.75, 0.8393, 0.75, 0.8036, 0.75, 0.7679, 0.75, 0.7321, 0.75, 0.6964, 0.75, 0.6607, 0.75, 0.625, 0.75, 0.625, 0.75, 0.6607, 0.75, 0.6964, 0.75, 0.7321, 0.75, 0.8643, 0.5138, 0.8393, 0.5138, 0.8036, 0.5138, 0.7679, 0.5138, 0.7321, 0.5138, 0.6964, 0.5138, 0.6607, 0.5138, 0.625, 0.5138, 0.625, 0.5138, 0.6607, 0.5138, 0.6964, 0.5138, 0.7321, 0.5138, 0.7679, 0.5138, 0.8036, 0.5138, 0.8393, 0.5138, 0.8643, 0.5138, 0.7321, 0.75, 0.7679, 0.75, 0.8036, 0.75, 0.8393, 0.75, 0.875, 0.75, 0.875, 0.75, 0.875, 0.75, 0.875, 0.75, 0.8393, 0.75, 0.8036, 0.75, 0.7679, 0.75, 0.7321, 0.75, 0.6964, 0.75, 0.6607, 0.75, 0.6401, 0.75, 0.625, 0.75, 0.625, 0.75, 0.6401, 0.75, 0.6607, 0.75, 0.6964, 0.75, 0.5893, 0.9286, 0.5893, 0.9286, 0.5893, 0.9643, 0.5893, 0.9643, 0.5893, 0.9643, 0.5893, 0.9286, 0.8643, 0.5138, 0.875, 0.5138, 0.875, 0.75, 0.8643, 0.75, 0.625, 0.5138, 0.6607, 0.5138, 0.6964, 0.5138, 0.7321, 0.5138, 0.7679, 0.5138, 0.8036, 0.5138, 0.8393, 0.5138, 0.8643, 0.5138, 0.8643, 0.75, 0.8393, 0.75, 0.8036, 0.75, 0.7679, 0.75, 0.7321, 0.75, 0.6964, 0.75, 0.6607, 0.75, 0.625, 0.75, 0.625, 0.5138, 0.625, 0.75, 0.625, 0.75, 0.625, 0.5138, 0.875, 0.5, 0.875, 0.5, 0.875, 0.5144, 0.875, 0.5144, 0.8393, 0.5144, 0.8036, 0.5144, 0.7679, 0.5144, 0.7321, 0.5144, 0.6964, 0.5144, 0.6607, 0.5144, 0.6401, 0.5144, 0.625, 0.5144, 0.625, 0.5, 0.6401, 0.5, 0.6607, 0.5, 0.6964, 0.5, 0.7321, 0.5, 0.7679, 0.5, 0.8036, 0.5, 0.8393, 0.5, 0.8036, 0.75, 0.8393, 0.75, 0.8643, 0.75, 0.875, 0.75, 0.875, 0.75, 0.8643, 0.75, 0.8393, 0.75, 0.8036, 0.75, 0.7679, 0.75, 0.7321, 0.75, 0.6964, 0.75, 0.6607, 0.75, 0.625, 0.75, 0.625, 0.75, 0.625, 0.75, 0.625, 0.75, 0.6607, 0.75, 0.6964, 0.75, 0.7321, 0.75, 0.7679, 0.75, 0.6401, 0.65, 0.6401, 0.7, 0.6401, 0.75, 0.625, 0.75, 0.625, 0.7, 0.625, 0.65, 0.625, 0.6, 0.625, 0.55, 0.625, 0.5144, 0.6401, 0.5144, 0.6401, 0.55, 0.6401, 0.6, 0.875, 0.75, 0.875, 0.7, 0.875, 0.65, 0.875, 0.6, 0.875, 0.55, 0.875, 0.5144, 0.875, 0.5144, 0.875, 0.55, 0.875, 0.6, 0.875, 0.65, 0.875, 0.7, 0.875, 0.75, 0.625, 0.75, 0.625, 0.5138, 0.625, 0.5138, 0.625, 0.75, 0.8643, 0.75, 0.8643, 0.5138, 0.8643, 0.5138, 0.8643, 0.75, 0.8036, 0.75, 0.8393, 0.75, 0.875, 0.75, 0.875, 0.75, 0.8393, 0.75, 0.8036, 0.75, 0.7679, 0.75, 0.7321, 0.75, 0.6964, 0.75, 0.6607, 0.75, 0.6401, 0.75, 0.6401, 0.75, 0.6607, 0.75, 0.6964, 0.75, 0.7321, 0.75, 0.7679, 0.75, 0.625, 0.75, 0.625, 0.75, 0.625, 0.75, 0.625, 0.75, 0.625, 0.5138, 0.625, 0.5, 0.625, 0.5, 0.625, 0.5138, 0.7679, 0.65, 0.7321, 0.65, 0.7321, 0.65, 0.7679, 0.65, 0.7679, 0.65, 0.7321, 0.65, 0.7321, 0.65, 0.7679, 0.65, 0.7679, 0.6, 0.7679, 0.65, 0.7679, 0.65, 0.7679, 0.6, 0.7321, 0.65, 0.7321, 0.6, 0.7321, 0.6, 0.7321, 0.65, 0.7321, 0.6, 0.7679, 0.6, 0.7679, 0.6, 0.7321, 0.6, 0.7679, 0.6, 0.7679, 0.65, 0.7679, 0.65, 0.7679, 0.6, 0.7321, 0.6, 0.7679, 0.6, 0.7679, 0.6, 0.7321, 0.6, 0.7321, 0.65, 0.7321, 0.6, 0.7321, 0.6, 0.7321, 0.65, 0.7321, 0.6, 0.7679, 0.6, 0.7679, 0.6, 0.7321, 0.6, 0.7321, 0.65, 0.7321, 0.6, 0.7321, 0.6, 0.7321, 0.65, 0.7679, 0.65, 0.7321, 0.65, 0.7321, 0.65, 0.7679, 0.65, 0.7679, 0.6, 0.7679, 0.65, 0.7679, 0.65, 0.7679, 0.6, 0.7321, 0.6, 0.7679, 0.6, 0.7679, 0.65, 0.7321, 0.65, 0.7321, 0.65, 0.7321, 0.6, 0.7321, 0.6, 0.7321, 0.65, 0.7679, 0.65, 0.7321, 0.65, 0.7321, 0.65, 0.7679, 0.65, 0.7679, 0.6, 0.7679, 0.65, 0.7679, 0.65, 0.7679, 0.6, 0.625, 0.5, 0.625, 0.5, 0.6209, 0.5, 0.5893, 0.5, 0.5893, 0.5, 0.5893, 0.5, 0.5893, 0.5, 0.5893, 0.5, 0.5893, 0.5, 0.5893, 0.5, 0.6209, 0.5, 0.625, 0.5, 0.625, 0.5, 0.625, 0.5, 0.625, 0.5, 0.625, 0.5, 0.3788, 0.2492, 0.3788, 0.0, 0.3985, 0.0, 0.4167, 0.0, 0.454, 0.0, 0.4583, 0.0, 0.4966, 0.0, 0.5, 0.0, 0.5375, 0.0, 0.5417, 0.0, 0.5787, 0.0, 0.5833, 0.0, 0.6218, 0.0, 0.625, 0.0, 0.5145, 0.02327, 0.5111, 0.02327, 0.4855, 0.02327, 0.4855, 0.06396, 0.4855, 0.1047, 0.4855, 0.1453, 0.4855, 0.186, 0.4855, 0.215, 0.4855, 0.2267, 0.3788, 0.25, 0.3788, 0.2492, 0.4855, 0.2267, 0.5111, 0.2267, 0.5145, 0.2267, 0.5145, 0.02327, 0.625, 0.0, 0.621, 0.0278, 0.6178, 0.0278, 0.5933, 0.0278, 0.5933, 0.2222, 0.625, 0.25, 0.6218, 0.25, 0.5833, 0.25, 0.5787, 0.25, 0.5417, 0.25, 0.5375, 0.25, 0.5, 0.25, 0.4966, 0.25, 0.4583, 0.25, 0.454, 0.25, 0.4167, 0.25, 0.3985, 0.25, 0.3788, 0.8214, 0.3788, 0.8214, 0.3985, 0.8214, 0.3985, 0.8214, 0.625, 0.75, 0.6413, 0.7208, 0.853, 0.7208, 0.8536, 0.7208, 0.8536, 0.7123, 0.8536, 0.6924, 0.8536, 0.664, 0.8536, 0.6357, 0.8536, 0.6073, 0.8536, 0.5789, 0.8536, 0.5506, 0.8536, 0.5222, 0.875, 0.5, 0.875, 0.75, 0.4167, 0.75, 0.4167, 0.75, 0.3985, 0.75, 0.3985, 0.75, 0.3985, 0.5138, 0.3985, 0.5, 0.4167, 0.5, 0.4167, 0.5138, 0.3788, 0.8929, 0.3788, 0.8571, 0.3788, 0.8214, 0.3985, 0.8214, 0.3985, 0.8571, 0.3985, 0.8929, 0.3788, 0.7857, 0.3788, 0.75, 0.3985, 0.75, 0.3985, 0.7857, 0.3985, 0.8214, 0.3788, 0.8214, 0.625, 0.4643, 0.625, 0.5, 0.625, 0.5, 0.625, 0.5, 0.6218, 0.5, 0.6218, 0.5, 0.5833, 0.5, 0.5787, 0.5, 0.5417, 0.5, 0.5375, 0.5, 0.5, 0.5, 0.4966, 0.5, 0.4583, 0.5, 0.454, 0.5, 0.4167, 0.5, 0.4167, 0.5, 0.3985, 0.5, 0.3985, 0.5, 0.3788, 0.5, 0.3788, 0.4643, 0.3788, 0.4286, 0.3788, 0.3929, 0.3788, 0.3571, 0.3788, 0.3214, 0.3788, 0.2857, 0.3788, 0.2607, 0.3788, 0.25, 0.3985, 0.25, 0.4167, 0.25, 0.454, 0.25, 0.4583, 0.25, 0.4966, 0.25, 0.5, 0.25, 0.5375, 0.25, 0.5417, 0.25, 0.5787, 0.25, 0.5833, 0.25, 0.6218, 0.25, 0.625, 0.25, 0.625, 0.25, 0.625, 0.2607, 0.625, 0.2857, 0.625, 0.3214, 0.625, 0.3571, 0.625, 0.3929, 0.625, 0.4286, 0.6209, 0.25, 0.6209, 0.25, 0.625, 0.25, 0.625, 0.25, 0.625, 0.25, 0.625, 0.2857, 0.625, 0.3214, 0.625, 0.3571, 0.625, 0.3929, 0.625, 0.4286, 0.625, 0.4643, 0.625, 0.4849, 0.625, 0.5, 0.625, 0.5, 0.6209, 0.5, 0.5893, 0.5, 0.5846, 0.5, 0.5536, 0.5, 0.5504, 0.5, 0.5179, 0.5, 0.5136, 0.5, 0.4821, 0.5, 0.4784, 0.5, 0.4784, 0.4849, 0.4784, 0.4643, 0.4784, 0.4286, 0.4784, 0.3929, 0.4784, 0.3571, 0.4784, 0.3214, 0.4784, 0.2857, 0.4784, 0.25, 0.4821, 0.25, 0.5136, 0.25, 0.5179, 0.25, 0.5504, 0.25, 0.5536, 0.25, 0.5846, 0.25, 0.5893, 0.25, 0.4821, 0.75, 0.4784, 0.75, 0.4784, 0.7, 0.4784, 0.65, 0.4784, 0.6, 0.4784, 0.55, 0.4784, 0.5144, 0.4784, 0.5, 0.4821, 0.5, 0.4821, 0.5, 0.4821, 0.5144, 0.4821, 0.55, 0.4821, 0.6, 0.4821, 0.65, 0.4821, 0.7, 0.4821, 0.75, 0.875, 0.7, 0.875, 0.75, 0.8393, 0.75, 0.8036, 0.75, 0.7679, 0.75, 0.7321, 0.75, 0.6964, 0.75, 0.6607, 0.75, 0.6401, 0.75, 0.6401, 0.7, 0.6401, 0.65, 0.6401, 0.6, 0.6401, 0.55, 0.6401, 0.5144, 0.6607, 0.5144, 0.6964, 0.5144, 0.7321, 0.5144, 0.7321, 0.55, 0.7321, 0.6, 0.7321, 0.65, 0.7679, 0.65, 0.7679, 0.6, 0.7679, 0.55, 0.7679, 0.5144, 0.8036, 0.5144, 0.8393, 0.5144, 0.875, 0.5144, 0.875, 0.55, 0.875, 0.6, 0.875, 0.65, 0.625, 0.0, 0.625, 0.0, 0.625, 0.0, 0.625, 0.0, 0.625, 0.2362, 0.625, 0.25, 0.625, 0.25, 0.625, 0.2362, 0.5536, 0.05, 0.5846, 0.05, 0.5846, 0.1, 0.5846, 0.15, 0.5846, 0.2, 0.5893, 0.2, 0.6209, 0.2, 0.6209, 0.2356, 0.6209, 0.25, 0.5893, 0.25, 0.5846, 0.25, 0.5536, 0.25, 0.5504, 0.25, 0.5179, 0.25, 0.5136, 0.25, 0.4821, 0.25, 0.4784, 0.25, 0.4784, 0.2356, 0.4784, 0.2, 0.4784, 0.15, 0.4784, 0.1, 0.4784, 0.05, 0.4821, 0.05, 0.5136, 0.05, 0.5136, 0.1, 0.5136, 0.15, 0.5136, 0.2, 0.5179, 0.2, 0.5504, 0.2, 0.5504, 0.15, 0.5504, 0.1, 0.5504, 0.05, 0.4583, 1.0, 0.454, 1.0, 0.4167, 1.0, 0.4167, 0.9893, 0.4167, 0.9643, 0.4167, 0.9286, 0.4167, 0.8929, 0.4167, 0.8571, 0.4167, 0.8214, 0.454, 0.8214, 0.4583, 0.8214, 0.4966, 0.8214, 0.5, 0.8214, 0.5375, 0.8214, 0.5417, 0.8214, 0.5787, 0.8214, 0.5833, 0.8214, 0.6218, 0.8214, 0.6218, 0.8571, 0.6218, 0.8929, 0.5833, 0.8929, 0.5787, 0.8929, 0.5417, 0.8929, 0.5375, 0.8929, 0.5, 0.8929, 0.4966, 0.8929, 0.4583, 0.8929, 0.454, 0.8929, 0.454, 0.9286, 0.454, 0.9643, 0.4583, 0.9643, 0.4966, 0.9643, 0.5, 0.9643, 0.5375, 0.9643, 0.5417, 0.9643, 0.5787, 0.9643, 0.5833, 0.9643, 0.6218, 0.9643, 0.6218, 0.9893, 0.6218, 1.0, 0.5833, 1.0, 0.5787, 1.0, 0.5417, 1.0, 0.5375, 1.0, 0.5, 1.0, 0.4966, 1.0])
me_cube_030.materials.append(mat_material)
me_cube_030.materials.append(mat_material_001)
me_cube_030.materials.append(mat_material_002)
me_cube_030.materials.append(mat_material_003)
me_cube_030.materials.append(mat_material_004)
me_cube_030.use_remesh_fix_poles = True
me_cube_030.use_remesh_preserve_attributes = False
me_cube_030.use_mirror_vertex_groups = False
me_cube_030.update()

# ---- objects
ob_cube_016 = bpy.data.objects.new('Cube.016', me_cube_030)

# ---- transforms, parenting, visibility, modifiers, constraints
ob_cube_016.location = (0.0, -29.38, 44.76)
ob_cube_016.rotation_euler = (0.0, -0.0, 1.571)
ob_cube_016.scale = (10.32, 10.32, 41.16)
ob_cube_016.lineart.crease_threshold = 0.0

# ---- collection membership
col_collection.objects.link(ob_cube_016)

# ---- scene / render settings (as saved in the file)
scene.frame_start = 1; scene.frame_end = 250; scene.frame_set(1)
scene.render.engine = 'BLENDER_EEVEE_NEXT'
scene.cycles.use_denoising = False
scene.cycles.samples = 128
scene.cycles.sampling_pattern = 'TABULATED_SOBOL'
scene.cycles.use_adaptive_sampling = False
scene.cycles.use_light_tree = False
scene.view_settings.view_transform = 'Filmic'
bpy.context.view_layer.update()

# ---- added for rendering (the .blend has no active camera and no usable light): camera, sun
cam_auto = bpy.data.cameras.new('AutoCamera')
cam_auto.lens = 50.0
cam_auto.sensor_width = 36.0
cam_auto.clip_end = 2124.17
ob_auto_camera = bpy.data.objects.new('AutoCamera', cam_auto)
scene.collection.objects.link(ob_auto_camera)
ob_auto_camera.location = (121.161, -145.387, 140.053)
ob_auto_camera.rotation_euler = (1.09748, -7.21219e-08, 0.694738)
scene.camera = ob_auto_camera
light_auto_sun = bpy.data.lights.new('AutoSun', 'SUN')
light_auto_sun.energy = 3.0
light_auto_sun.angle = 0.0523599
ob_auto_sun = bpy.data.objects.new('AutoSun', light_auto_sun)
scene.collection.objects.link(ob_auto_sun)
ob_auto_sun.rotation_euler = (0.872665, 0.174533, 0.523599)
bpy.context.view_layer.update()
